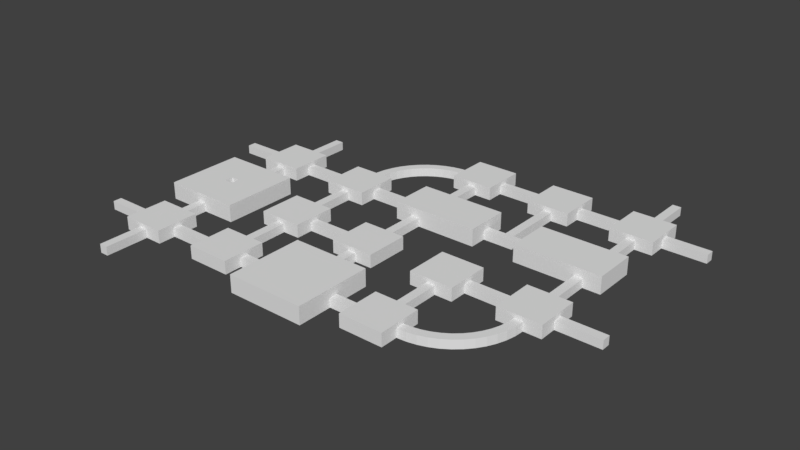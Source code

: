# Source: new_map_prototype.blend  (saved by Blender 2.79.0; exported with 4.5.12 LTS)
import bpy
from mathutils import Matrix  # noqa: F401  (used for matrix-valued properties, if any)

bpy.ops.wm.read_factory_settings(use_empty=True)
scene = bpy.context.scene
scene.name = 'Scene'

# ---- collections
col_collection_1 = bpy.data.collections.new('Collection 1'); scene.collection.children.link(col_collection_1)

# ---- materials (node trees are filled in below, after node groups)
mat_material = bpy.data.materials.new('Material')
mat_material.alpha_threshold = 0.0
mat_material.use_transparent_shadow = False
mat_material.roughness = 0.5
mat_material.line_color = (0.0, 0.0, 0.0, 1.0)

# ---- material node trees

# ---- world
world_world = bpy.data.worlds.new('World'); scene.world = world_world
world_world.color = (0.05088, 0.05088, 0.05088)
world_world.use_sun_shadow = False
world_world.sun_shadow_jitter_overblur = 0.0
world_world.cycles.sampling_method = 'MANUAL'

# ---- meshes
me_cube = bpy.data.meshes.new('Cube')
me_cube.from_pydata([(1.0, 1.0, 0.0), (1.0, -1.0, 0.0), (-1.0, -1.0, 0.0), (-1.0, 1.0, 0.0), (1.0, 5.0, 8.345e-07), (-1.0, 5.0, 8.345e-07), (5.0, 1.0, -3.874e-07), (5.0, -1.0, -3.874e-07), (5.0, 5.0, 4.47e-07), (1.0, -5.0, -8.047e-07), (-1.0, -5.0, -8.047e-07), (5.0, -5.0, -1.192e-06), (-5.0, -1.0, -5.364e-07), (-5.0, 1.0, -5.364e-07), (-5.0, 5.0, 2.98e-07), (-5.0, -5.0, -1.341e-06), (-19.0, 1.0, 0.0), (-19.0, -1.0, 0.0), (-21.0, -1.0, 0.0), (-21.0, 1.0, 0.0), (-19.0, 5.0, 8.345e-07), (-21.0, 5.0, 8.345e-07), (-15.0, 1.0, -3.874e-07), (-15.0, -1.0, -3.874e-07), (-15.0, 5.0, 4.47e-07), (-19.0, -5.0, -8.047e-07), (-21.0, -5.0, -8.047e-07), (-15.0, -5.0, -1.192e-06), (-25.0, -1.0, -5.364e-07), (-25.0, 1.0, -5.364e-07), (-25.0, 5.0, 2.98e-07), (-25.0, -5.0, -1.341e-06), (-19.0, 21.0, 0.0), (-19.0, 19.0, 0.0), (-21.0, 19.0, 0.0), (-21.0, 21.0, 0.0), (-19.0, 25.0, 8.345e-07), (-21.0, 25.0, 8.345e-07), (-15.0, 21.0, -3.874e-07), (-15.0, 19.0, -3.874e-07), (-15.0, 25.0, 4.47e-07), (-19.0, 15.0, -8.047e-07), (-21.0, 15.0, -8.047e-07), (-15.0, 15.0, -1.192e-06), (-25.0, 19.0, -5.364e-07), (-25.0, 21.0, -5.364e-07), (-25.0, 25.0, 2.98e-07), (-25.0, 15.0, -1.341e-06), (-19.0, -19.0, 0.0), (-19.0, -21.0, 0.0), (-21.0, -21.0, 0.0), (-21.0, -19.0, 0.0), (-19.0, -15.0, 8.345e-07), (-21.0, -15.0, 8.345e-07), (-15.0, -19.0, -3.874e-07), (-15.0, -21.0, -3.874e-07), (-15.0, -15.0, 4.47e-07), (-19.0, -25.0, -8.047e-07), (-21.0, -25.0, -8.047e-07), (-15.0, -25.0, -1.192e-06), (-25.0, -21.0, -5.364e-07), (-25.0, -19.0, -5.364e-07), (-25.0, -15.0, 2.98e-07), (-25.0, -25.0, -1.341e-06), (-39.0, -19.0, 0.0), (-39.0, -21.0, 0.0), (-41.0, -21.0, 0.0), (-41.0, -19.0, 0.0), (-39.0, -15.0, 8.345e-07), (-41.0, -15.0, 8.345e-07), (-35.0, -19.0, -3.874e-07), (-35.0, -21.0, -3.874e-07), (-35.0, -15.0, 4.47e-07), (-39.0, -25.0, -8.047e-07), (-41.0, -25.0, -8.047e-07), (-35.0, -25.0, -1.192e-06), (-45.0, -21.0, -5.364e-07), (-45.0, -19.0, -5.364e-07), (-45.0, -15.0, 2.98e-07), (-45.0, -25.0, -1.341e-06), (-39.0, 21.0, 0.0), (-39.0, 19.0, 0.0), (-41.0, 19.0, 0.0), (-41.0, 21.0, 0.0), (-39.0, 25.0, 8.345e-07), (-41.0, 25.0, 8.345e-07), (-35.0, 21.0, -3.874e-07), (-35.0, 19.0, -3.874e-07), (-35.0, 25.0, 4.47e-07), (-39.0, 15.0, -8.047e-07), (-41.0, 15.0, -8.047e-07), (-35.0, 15.0, -1.192e-06), (-45.0, 19.0, -5.364e-07), (-45.0, 21.0, -5.364e-07), (-45.0, 25.0, 2.98e-07), (-45.0, 15.0, -1.341e-06), (1.0, 41.0, 0.0), (1.0, 39.0, 0.0), (-1.0, 39.0, 0.0), (-1.0, 41.0, 0.0), (1.0, 45.0, 8.345e-07), (-1.0, 45.0, 8.345e-07), (5.0, 41.0, -3.874e-07), (5.0, 39.0, -3.874e-07), (5.0, 45.0, 4.47e-07), (1.0, 35.0, -8.047e-07), (-1.0, 35.0, -8.047e-07), (5.0, 35.0, -1.192e-06), (-5.0, 39.0, -5.364e-07), (-5.0, 41.0, -5.364e-07), (-5.0, 45.0, 2.98e-07), (-5.0, 35.0, -1.341e-06), (21.0, 41.0, 0.0), (21.0, 39.0, 0.0), (19.0, 39.0, 0.0), (19.0, 41.0, 0.0), (21.0, 45.0, 8.345e-07), (19.0, 45.0, 8.345e-07), (25.0, 41.0, -3.874e-07), (25.0, 39.0, -3.874e-07), (25.0, 45.0, 4.47e-07), (21.0, 35.0, -8.047e-07), (19.0, 35.0, -8.047e-07), (25.0, 35.0, -1.192e-06), (15.0, 39.0, -5.364e-07), (15.0, 41.0, -5.364e-07), (15.0, 45.0, 2.98e-07), (15.0, 35.0, -1.341e-06), (41.0, 41.0, 0.0), (41.0, 39.0, 0.0), (39.0, 39.0, 0.0), (39.0, 41.0, 0.0), (41.0, 45.0, 8.345e-07), (39.0, 45.0, 8.345e-07), (45.0, 41.0, -3.874e-07), (45.0, 39.0, -3.874e-07), (45.0, 45.0, 4.47e-07), (41.0, 35.0, -8.047e-07), (39.0, 35.0, -8.047e-07), (45.0, 35.0, -1.192e-06), (35.0, 39.0, -5.364e-07), (35.0, 41.0, -5.364e-07), (35.0, 45.0, 2.98e-07), (35.0, 35.0, -1.341e-06), (21.0, 1.0, 0.0), (21.0, -1.0, 0.0), (19.0, -1.0, 0.0), (19.0, 1.0, 0.0), (21.0, 5.0, 8.345e-07), (19.0, 5.0, 8.345e-07), (25.0, 1.0, -3.874e-07), (25.0, -1.0, -3.874e-07), (25.0, 5.0, 4.47e-07), (21.0, -5.0, -8.047e-07), (19.0, -5.0, -8.047e-07), (25.0, -5.0, -1.192e-06), (15.0, -1.0, -5.364e-07), (15.0, 1.0, -5.364e-07), (15.0, 5.0, 2.98e-07), (15.0, -5.0, -1.341e-06), (41.0, 1.0, 0.0), (41.0, -1.0, 0.0), (39.0, -1.0, 0.0), (39.0, 1.0, 0.0), (41.0, 5.0, 8.345e-07), (39.0, 5.0, 8.345e-07), (45.0, 1.0, -3.874e-07), (45.0, -1.0, -3.874e-07), (45.0, 5.0, 4.47e-07), (41.0, -5.0, -8.047e-07), (39.0, -5.0, -8.047e-07), (45.0, -5.0, -1.192e-06), (35.0, -1.0, -5.364e-07), (35.0, 1.0, -5.364e-07), (35.0, 5.0, 2.98e-07), (35.0, -5.0, -1.341e-06), (21.0, -19.0, 0.0), (21.0, -21.0, 0.0), (19.0, -21.0, 0.0), (19.0, -19.0, 0.0), (21.0, -15.0, 8.345e-07), (19.0, -15.0, 8.345e-07), (25.0, -19.0, -3.874e-07), (25.0, -21.0, -3.874e-07), (25.0, -15.0, 4.47e-07), (21.0, -25.0, -8.047e-07), (19.0, -25.0, -8.047e-07), (25.0, -25.0, -1.192e-06), (15.0, -21.0, -5.364e-07), (15.0, -19.0, -5.364e-07), (15.0, -15.0, 2.98e-07), (15.0, -25.0, -1.341e-06), (1.0, -19.0, 0.0), (1.0, -21.0, 0.0), (-1.0, -21.0, 0.0), (-1.0, -19.0, 0.0), (1.0, -11.0, 8.345e-07), (-1.0, -11.0, 8.345e-07), (9.0, -19.0, -3.874e-07), (9.0, -21.0, -3.874e-07), (9.0, -11.0, 4.47e-07), (1.0, -29.0, -8.047e-07), (-1.0, -29.0, -8.047e-07), (9.0, -29.0, -1.192e-06), (-9.0, -21.0, -5.364e-07), (-9.0, -19.0, -5.364e-07), (-9.0, -11.0, 2.98e-07), (-9.0, -29.0, -1.341e-06), (-39.0, 1.0, 0.0), (-39.0, -1.0, 0.0), (-41.0, -1.0, 0.0), (-41.0, 1.0, 0.0), (-39.0, 9.0, 8.345e-07), (-41.0, 9.0, 8.345e-07), (-31.0, 1.0, -3.874e-07), (-31.0, -1.0, -3.874e-07), (-31.0, 9.0, 4.47e-07), (-39.0, -9.0, -8.047e-07), (-41.0, -9.0, -8.047e-07), (-31.0, -9.0, -1.192e-06), (-49.0, -1.0, -5.364e-07), (-49.0, 1.0, -5.364e-07), (-49.0, 9.0, 2.98e-07), (-49.0, -9.0, -1.341e-06), (1.0, 21.0, 0.0), (1.0, 19.0, 0.0), (-1.0, 19.0, 0.0), (-1.0, 21.0, 0.0), (1.0, 25.0, 8.345e-07), (-1.0, 25.0, 8.345e-07), (15.0, 21.0, -3.874e-07), (15.0, 19.0, -3.874e-07), (15.0, 25.0, 4.47e-07), (1.0, 15.0, -8.047e-07), (-1.0, 15.0, -8.047e-07), (15.0, 15.0, -1.192e-06), (-5.0, 19.0, -5.364e-07), (-5.0, 21.0, -5.364e-07), (-5.0, 25.0, 2.98e-07), (-5.0, 15.0, -1.341e-06), (41.0, 21.0, 0.0), (41.0, 19.0, 0.0), (39.0, 19.0, 0.0), (39.0, 21.0, 0.0), (41.0, 25.0, 8.345e-07), (39.0, 25.0, 8.345e-07), (45.0, 21.0, -3.874e-07), (45.0, 19.0, -3.874e-07), (45.0, 25.0, 4.47e-07), (41.0, 15.0, -8.047e-07), (39.0, 15.0, -8.047e-07), (45.0, 15.0, -1.192e-06), (25.0, 19.0, -5.364e-07), (25.0, 21.0, -5.364e-07), (25.0, 25.0, 2.98e-07), (25.0, 15.0, -1.341e-06), (19.0, 21.0, -3.874e-07), (19.0, 19.0, -3.874e-07), (21.0, 21.0, -3.874e-07), (21.0, 19.0, -3.874e-07), (-18.88, 26.83, 8.345e-07), (-20.86, 27.09, 8.345e-07), (-18.52, 28.62, 8.345e-07), (-20.45, 29.14, 8.345e-07), (-17.93, 30.36, 8.345e-07), (-19.78, 31.12, 8.345e-07), (-17.12, 32.0, 8.345e-07), (-18.86, 33.0, 8.345e-07), (-16.11, 33.52, 8.345e-07), (-17.69, 34.74, 8.345e-07), (-14.9, 34.9, 8.345e-07), (-16.31, 36.31, 8.345e-07), (-13.52, 36.11, 8.345e-07), (-14.74, 37.69, 8.345e-07), (-12.0, 37.12, 8.345e-07), (-13.0, 38.86, 8.345e-07), (-10.36, 37.93, 8.345e-07), (-11.12, 39.78, 8.345e-07), (-8.623, 38.52, 8.345e-07), (-9.141, 40.45, 8.345e-07), (-6.827, 38.88, 8.345e-07), (-7.088, 40.86, 8.345e-07), (55.0, -1.0, -3.874e-07), (55.0, 1.0, -3.874e-07), (55.0, 39.0, -3.874e-07), (55.0, 41.0, -3.874e-07), (38.88, -6.827, 8.345e-07), (40.86, -7.088, 8.345e-07), (38.52, -8.623, 8.345e-07), (40.45, -9.141, 8.345e-07), (37.93, -10.36, 8.345e-07), (39.78, -11.12, 8.345e-07), (37.12, -12.0, 8.345e-07), (38.86, -13.0, 8.345e-07), (36.11, -13.52, 8.345e-07), (37.69, -14.74, 8.345e-07), (34.9, -14.9, 8.345e-07), (36.31, -16.31, 8.345e-07), (33.52, -16.11, 8.345e-07), (34.74, -17.69, 8.345e-07), (32.0, -17.12, 8.345e-07), (33.0, -18.86, 8.345e-07), (30.36, -17.93, 8.345e-07), (31.12, -19.78, 8.345e-07), (28.62, -18.52, 8.345e-07), (29.14, -20.45, 8.345e-07), (26.83, -18.88, 8.345e-07), (27.09, -20.86, 8.345e-07), (41.0, 55.0, 8.345e-07), (39.0, 55.0, 8.345e-07), (-55.0, -21.0, -5.364e-07), (-55.0, -19.0, -5.364e-07), (-55.0, 19.0, -5.364e-07), (-55.0, 21.0, -5.364e-07), (-39.0, 35.0, 8.345e-07), (-41.0, 35.0, 8.345e-07), (-39.0, -35.0, -8.047e-07), (-41.0, -35.0, -8.047e-07), (1.0, 5.0, 2.0), (-1.0, 5.0, 2.0), (5.0, 1.0, 2.0), (5.0, -1.0, 2.0), (5.0, 5.0, 2.0), (1.0, -5.0, 2.0), (-1.0, -5.0, 2.0), (5.0, -5.0, 2.0), (-5.0, -1.0, 2.0), (-5.0, 1.0, 2.0), (-5.0, 5.0, 2.0), (-5.0, -5.0, 2.0), (-19.0, 5.0, 2.0), (-21.0, 5.0, 2.0), (-15.0, 1.0, 2.0), (-15.0, -1.0, 2.0), (-15.0, 5.0, 2.0), (-19.0, -5.0, 2.0), (-21.0, -5.0, 2.0), (-15.0, -5.0, 2.0), (-25.0, -1.0, 2.0), (-25.0, 1.0, 2.0), (-25.0, 5.0, 2.0), (-25.0, -5.0, 2.0), (-19.0, 25.0, 2.0), (-21.0, 25.0, 2.0), (-15.0, 21.0, 2.0), (-15.0, 19.0, 2.0), (-15.0, 25.0, 2.0), (-19.0, 15.0, 2.0), (-21.0, 15.0, 2.0), (-15.0, 15.0, 2.0), (-25.0, 19.0, 2.0), (-25.0, 21.0, 2.0), (-25.0, 25.0, 2.0), (-25.0, 15.0, 2.0), (-19.0, -15.0, 2.0), (-21.0, -15.0, 2.0), (-15.0, -19.0, 2.0), (-15.0, -21.0, 2.0), (-15.0, -15.0, 2.0), (-19.0, -25.0, 2.0), (-21.0, -25.0, 2.0), (-15.0, -25.0, 2.0), (-25.0, -21.0, 2.0), (-25.0, -19.0, 2.0), (-25.0, -15.0, 2.0), (-25.0, -25.0, 2.0), (-39.0, -15.0, 2.0), (-41.0, -15.0, 2.0), (-35.0, -19.0, 2.0), (-35.0, -21.0, 2.0), (-35.0, -15.0, 2.0), (-39.0, -25.0, 2.0), (-41.0, -25.0, 2.0), (-35.0, -25.0, 2.0), (-45.0, -21.0, 2.0), (-45.0, -19.0, 2.0), (-45.0, -15.0, 2.0), (-45.0, -25.0, 2.0), (-39.0, 25.0, 2.0), (-41.0, 25.0, 2.0), (-35.0, 21.0, 2.0), (-35.0, 19.0, 2.0), (-35.0, 25.0, 2.0), (-39.0, 15.0, 2.0), (-41.0, 15.0, 2.0), (-35.0, 15.0, 2.0), (-45.0, 19.0, 2.0), (-45.0, 21.0, 2.0), (-45.0, 25.0, 2.0), (-45.0, 15.0, 2.0), (1.0, 45.0, 2.0), (-1.0, 45.0, 2.0), (5.0, 41.0, 2.0), (5.0, 39.0, 2.0), (5.0, 45.0, 2.0), (1.0, 35.0, 2.0), (-1.0, 35.0, 2.0), (5.0, 35.0, 2.0), (-5.0, 39.0, 2.0), (-5.0, 41.0, 2.0), (-5.0, 45.0, 2.0), (-5.0, 35.0, 2.0), (21.0, 45.0, 2.0), (19.0, 45.0, 2.0), (25.0, 41.0, 2.0), (25.0, 39.0, 2.0), (25.0, 45.0, 2.0), (21.0, 35.0, 2.0), (19.0, 35.0, 2.0), (25.0, 35.0, 2.0), (15.0, 39.0, 2.0), (15.0, 41.0, 2.0), (15.0, 45.0, 2.0), (15.0, 35.0, 2.0), (41.0, 45.0, 2.0), (39.0, 45.0, 2.0), (45.0, 41.0, 2.0), (45.0, 39.0, 2.0), (45.0, 45.0, 2.0), (41.0, 35.0, 2.0), (39.0, 35.0, 2.0), (45.0, 35.0, 2.0), (35.0, 39.0, 2.0), (35.0, 41.0, 2.0), (35.0, 45.0, 2.0), (35.0, 35.0, 2.0), (21.0, 5.0, 2.0), (19.0, 5.0, 2.0), (25.0, 1.0, 2.0), (25.0, -1.0, 2.0), (25.0, 5.0, 2.0), (21.0, -5.0, 2.0), (19.0, -5.0, 2.0), (25.0, -5.0, 2.0), (15.0, -1.0, 2.0), (15.0, 1.0, 2.0), (15.0, 5.0, 2.0), (15.0, -5.0, 2.0), (41.0, 5.0, 2.0), (39.0, 5.0, 2.0), (45.0, 1.0, 2.0), (45.0, -1.0, 2.0), (45.0, 5.0, 2.0), (41.0, -5.0, 2.0), (39.0, -5.0, 2.0), (45.0, -5.0, 2.0), (35.0, -1.0, 2.0), (35.0, 1.0, 2.0), (35.0, 5.0, 2.0), (35.0, -5.0, 2.0), (21.0, -15.0, 2.0), (19.0, -15.0, 2.0), (25.0, -19.0, 2.0), (25.0, -21.0, 2.0), (25.0, -15.0, 2.0), (21.0, -25.0, 2.0), (19.0, -25.0, 2.0), (25.0, -25.0, 2.0), (15.0, -21.0, 2.0), (15.0, -19.0, 2.0), (15.0, -15.0, 2.0), (15.0, -25.0, 2.0), (1.0, -11.0, 2.0), (-1.0, -11.0, 2.0), (9.0, -19.0, 2.0), (9.0, -21.0, 2.0), (9.0, -11.0, 2.0), (1.0, -29.0, 2.0), (-1.0, -29.0, 2.0), (9.0, -29.0, 2.0), (-9.0, -21.0, 2.0), (-9.0, -19.0, 2.0), (-9.0, -11.0, 2.0), (-9.0, -29.0, 2.0), (-39.0, 1.0, 2.0), (-39.0, -1.0, 2.0), (-41.0, -1.0, 2.0), (-41.0, 1.0, 2.0), (-39.0, 9.0, 2.0), (-41.0, 9.0, 2.0), (-31.0, 1.0, 2.0), (-31.0, -1.0, 2.0), (-31.0, 9.0, 2.0), (-39.0, -9.0, 2.0), (-41.0, -9.0, 2.0), (-31.0, -9.0, 2.0), (-49.0, -1.0, 2.0), (-49.0, 1.0, 2.0), (-49.0, 9.0, 2.0), (-49.0, -9.0, 2.0), (1.0, 25.0, 2.0), (-1.0, 25.0, 2.0), (15.0, 21.0, 2.0), (15.0, 19.0, 2.0), (15.0, 25.0, 2.0), (1.0, 15.0, 2.0), (-1.0, 15.0, 2.0), (15.0, 15.0, 2.0), (-5.0, 19.0, 2.0), (-5.0, 21.0, 2.0), (-5.0, 25.0, 2.0), (-5.0, 15.0, 2.0), (41.0, 25.0, 2.0), (39.0, 25.0, 2.0), (45.0, 21.0, 2.0), (45.0, 19.0, 2.0), (45.0, 25.0, 2.0), (41.0, 15.0, 2.0), (39.0, 15.0, 2.0), (45.0, 15.0, 2.0), (25.0, 19.0, 2.0), (25.0, 21.0, 2.0), (25.0, 25.0, 2.0), (25.0, 15.0, 2.0), (19.0, 21.0, 2.0), (19.0, 19.0, 2.0), (21.0, 21.0, 2.0), (21.0, 19.0, 2.0), (-18.88, 26.83, 2.0), (-20.86, 27.09, 2.0), (-18.52, 28.62, 2.0), (-20.45, 29.14, 2.0), (-17.93, 30.36, 2.0), (-19.78, 31.12, 2.0), (-17.12, 32.0, 2.0), (-18.86, 33.0, 2.0), (-16.11, 33.52, 2.0), (-17.69, 34.74, 2.0), (-14.9, 34.9, 2.0), (-16.31, 36.31, 2.0), (-13.52, 36.11, 2.0), (-14.74, 37.69, 2.0), (-12.0, 37.12, 2.0), (-13.0, 38.86, 2.0), (-10.36, 37.93, 2.0), (-11.12, 39.78, 2.0), (-8.623, 38.52, 2.0), (-9.141, 40.45, 2.0), (-6.827, 38.88, 2.0), (-7.088, 40.86, 2.0), (55.0, -1.0, 2.0), (55.0, 1.0, 2.0), (55.0, 39.0, 2.0), (55.0, 41.0, 2.0), (38.88, -6.827, 2.0), (40.86, -7.088, 2.0), (38.52, -8.623, 2.0), (40.45, -9.141, 2.0), (37.93, -10.36, 2.0), (39.78, -11.12, 2.0), (37.12, -12.0, 2.0), (38.86, -13.0, 2.0), (36.11, -13.52, 2.0), (37.69, -14.74, 2.0), (34.9, -14.9, 2.0), (36.31, -16.31, 2.0), (33.52, -16.11, 2.0), (34.74, -17.69, 2.0), (32.0, -17.12, 2.0), (33.0, -18.86, 2.0), (30.36, -17.93, 2.0), (31.12, -19.78, 2.0), (28.62, -18.52, 2.0), (29.14, -20.45, 2.0), (26.83, -18.88, 2.0), (27.09, -20.86, 2.0), (41.0, 55.0, 2.0), (39.0, 55.0, 2.0), (-55.0, -21.0, 2.0), (-55.0, -19.0, 2.0), (-55.0, 19.0, 2.0), (-55.0, 21.0, 2.0), (-39.0, 35.0, 2.0), (-41.0, 35.0, 2.0), (-39.0, -35.0, 2.0), (-41.0, -35.0, 2.0), (1.0, 1.0, 3.0), (1.0, -1.0, 3.0), (-1.0, 1.0, 3.0), (-1.0, -1.0, 3.0), (1.0, 5.0, 3.0), (-1.0, 5.0, 3.0), (5.0, 1.0, 3.0), (5.0, -1.0, 3.0), (5.0, 5.0, 3.0), (1.0, -5.0, 3.0), (-1.0, -5.0, 3.0), (5.0, -5.0, 3.0), (-5.0, -1.0, 3.0), (-5.0, 1.0, 3.0), (-5.0, 5.0, 3.0), (-5.0, -5.0, 3.0), (-19.0, 1.0, 3.0), (-19.0, -1.0, 3.0), (-21.0, 1.0, 3.0), (-21.0, -1.0, 3.0), (-19.0, 5.0, 3.0), (-21.0, 5.0, 3.0), (-15.0, 1.0, 3.0), (-15.0, -1.0, 3.0), (-15.0, 5.0, 3.0), (-19.0, -5.0, 3.0), (-21.0, -5.0, 3.0), (-15.0, -5.0, 3.0), (-25.0, -1.0, 3.0), (-25.0, 1.0, 3.0), (-25.0, 5.0, 3.0), (-25.0, -5.0, 3.0), (-19.0, 21.0, 3.0), (-19.0, 19.0, 3.0), (-21.0, 21.0, 3.0), (-21.0, 19.0, 3.0), (-19.0, 25.0, 3.0), (-21.0, 25.0, 3.0), (-15.0, 21.0, 3.0), (-15.0, 19.0, 3.0), (-15.0, 25.0, 3.0), (-19.0, 15.0, 3.0), (-21.0, 15.0, 3.0), (-15.0, 15.0, 3.0), (-25.0, 19.0, 3.0), (-25.0, 21.0, 3.0), (-25.0, 25.0, 3.0), (-25.0, 15.0, 3.0), (-19.0, -19.0, 3.0), (-19.0, -21.0, 3.0), (-21.0, -19.0, 3.0), (-21.0, -21.0, 3.0), (-19.0, -15.0, 3.0), (-21.0, -15.0, 3.0), (-15.0, -19.0, 3.0), (-15.0, -21.0, 3.0), (-15.0, -15.0, 3.0), (-19.0, -25.0, 3.0), (-21.0, -25.0, 3.0), (-15.0, -25.0, 3.0), (-25.0, -21.0, 3.0), (-25.0, -19.0, 3.0), (-25.0, -15.0, 3.0), (-25.0, -25.0, 3.0), (-39.0, -19.0, 3.0), (-39.0, -21.0, 3.0), (-41.0, -19.0, 3.0), (-41.0, -21.0, 3.0), (-39.0, -15.0, 3.0), (-41.0, -15.0, 3.0), (-35.0, -19.0, 3.0), (-35.0, -21.0, 3.0), (-35.0, -15.0, 3.0), (-39.0, -25.0, 3.0), (-41.0, -25.0, 3.0), (-35.0, -25.0, 3.0), (-45.0, -21.0, 3.0), (-45.0, -19.0, 3.0), (-45.0, -15.0, 3.0), (-45.0, -25.0, 3.0), (-39.0, 21.0, 3.0), (-39.0, 19.0, 3.0), (-41.0, 21.0, 3.0), (-41.0, 19.0, 3.0), (-39.0, 25.0, 3.0), (-41.0, 25.0, 3.0), (-35.0, 21.0, 3.0), (-35.0, 19.0, 3.0), (-35.0, 25.0, 3.0), (-39.0, 15.0, 3.0), (-41.0, 15.0, 3.0), (-35.0, 15.0, 3.0), (-45.0, 19.0, 3.0), (-45.0, 21.0, 3.0), (-45.0, 25.0, 3.0), (-45.0, 15.0, 3.0), (1.0, 41.0, 3.0), (1.0, 39.0, 3.0), (-1.0, 41.0, 3.0), (-1.0, 39.0, 3.0), (1.0, 45.0, 3.0), (-1.0, 45.0, 3.0), (5.0, 41.0, 3.0), (5.0, 39.0, 3.0), (5.0, 45.0, 3.0), (1.0, 35.0, 3.0), (-1.0, 35.0, 3.0), (5.0, 35.0, 3.0), (-5.0, 39.0, 3.0), (-5.0, 41.0, 3.0), (-5.0, 45.0, 3.0), (-5.0, 35.0, 3.0), (21.0, 41.0, 3.0), (21.0, 39.0, 3.0), (19.0, 41.0, 3.0), (19.0, 39.0, 3.0), (21.0, 45.0, 3.0), (19.0, 45.0, 3.0), (25.0, 41.0, 3.0), (25.0, 39.0, 3.0), (25.0, 45.0, 3.0), (21.0, 35.0, 3.0), (19.0, 35.0, 3.0), (25.0, 35.0, 3.0), (15.0, 39.0, 3.0), (15.0, 41.0, 3.0), (15.0, 45.0, 3.0), (15.0, 35.0, 3.0), (41.0, 41.0, 3.0), (41.0, 39.0, 3.0), (39.0, 41.0, 3.0), (39.0, 39.0, 3.0), (41.0, 45.0, 3.0), (39.0, 45.0, 3.0), (45.0, 41.0, 3.0), (45.0, 39.0, 3.0), (45.0, 45.0, 3.0), (41.0, 35.0, 3.0), (39.0, 35.0, 3.0), (45.0, 35.0, 3.0), (35.0, 39.0, 3.0), (35.0, 41.0, 3.0), (35.0, 45.0, 3.0), (35.0, 35.0, 3.0), (21.0, 1.0, 3.0), (21.0, -1.0, 3.0), (19.0, 1.0, 3.0), (19.0, -1.0, 3.0), (21.0, 5.0, 3.0), (19.0, 5.0, 3.0), (25.0, 1.0, 3.0), (25.0, -1.0, 3.0), (25.0, 5.0, 3.0), (21.0, -5.0, 3.0), (19.0, -5.0, 3.0), (25.0, -5.0, 3.0), (15.0, -1.0, 3.0), (15.0, 1.0, 3.0), (15.0, 5.0, 3.0), (15.0, -5.0, 3.0), (41.0, 1.0, 3.0), (41.0, -1.0, 3.0), (39.0, 1.0, 3.0), (39.0, -1.0, 3.0), (41.0, 5.0, 3.0), (39.0, 5.0, 3.0), (45.0, 1.0, 3.0), (45.0, -1.0, 3.0), (45.0, 5.0, 3.0), (41.0, -5.0, 3.0), (39.0, -5.0, 3.0), (45.0, -5.0, 3.0), (35.0, -1.0, 3.0), (35.0, 1.0, 3.0), (35.0, 5.0, 3.0), (35.0, -5.0, 3.0), (21.0, -19.0, 3.0), (21.0, -21.0, 3.0), (19.0, -19.0, 3.0), (19.0, -21.0, 3.0), (21.0, -15.0, 3.0), (19.0, -15.0, 3.0), (25.0, -19.0, 3.0), (25.0, -21.0, 3.0), (25.0, -15.0, 3.0), (21.0, -25.0, 3.0), (19.0, -25.0, 3.0), (25.0, -25.0, 3.0), (15.0, -21.0, 3.0), (15.0, -19.0, 3.0), (15.0, -15.0, 3.0), (15.0, -25.0, 3.0), (1.0, -19.0, 4.0), (1.0, -21.0, 4.0), (-1.0, -19.0, 4.0), (-1.0, -21.0, 4.0), (1.0, -11.0, 4.0), (-1.0, -11.0, 4.0), (9.0, -19.0, 4.0), (9.0, -21.0, 4.0), (9.0, -11.0, 4.0), (1.0, -29.0, 4.0), (-1.0, -29.0, 4.0), (9.0, -29.0, 4.0), (-9.0, -21.0, 4.0), (-9.0, -19.0, 4.0), (-9.0, -11.0, 4.0), (-9.0, -29.0, 4.0), (-39.0, 1.0, 4.0), (-39.0, -1.0, 4.0), (-41.0, 1.0, 4.0), (-41.0, -1.0, 4.0), (-39.0, 9.0, 4.0), (-41.0, 9.0, 4.0), (-31.0, 1.0, 4.0), (-31.0, -1.0, 4.0), (-31.0, 9.0, 4.0), (-39.0, -9.0, 4.0), (-41.0, -9.0, 4.0), (-31.0, -9.0, 4.0), (-49.0, -1.0, 4.0), (-49.0, 1.0, 4.0), (-49.0, 9.0, 4.0), (-49.0, -9.0, 4.0), (1.0, 21.0, 4.0), (1.0, 19.0, 4.0), (-1.0, 21.0, 4.0), (-1.0, 19.0, 4.0), (1.0, 25.0, 4.0), (-1.0, 25.0, 4.0), (15.0, 21.0, 4.0), (15.0, 19.0, 4.0), (15.0, 25.0, 4.0), (1.0, 15.0, 4.0), (-1.0, 15.0, 4.0), (15.0, 15.0, 4.0), (-5.0, 19.0, 4.0), (-5.0, 21.0, 4.0), (-5.0, 25.0, 4.0), (-5.0, 15.0, 4.0), (41.0, 21.0, 4.0), (41.0, 19.0, 4.0), (39.0, 21.0, 4.0), (39.0, 19.0, 4.0), (41.0, 25.0, 4.0), (39.0, 25.0, 4.0), (45.0, 21.0, 4.0), (45.0, 19.0, 4.0), (45.0, 25.0, 4.0), (41.0, 15.0, 4.0), (39.0, 15.0, 4.0), (45.0, 15.0, 4.0), (25.0, 19.0, 4.0), (25.0, 21.0, 4.0), (25.0, 25.0, 4.0), (25.0, 15.0, 4.0)], [], [(0, 3, 2, 1), (0, 6, 8, 4), (1, 9, 11, 7), (0, 4, 5, 3), (1, 7, 6, 0), (2, 10, 9, 1), (2, 12, 15, 10), (5, 14, 13, 3), (3, 13, 12, 2), (16, 19, 18, 17), (16, 22, 24, 20), (17, 25, 27, 23), (16, 20, 21, 19), (17, 23, 22, 16), (18, 26, 25, 17), (18, 28, 31, 26), (21, 30, 29, 19), (19, 29, 28, 18), (32, 35, 34, 33), (32, 38, 40, 36), (33, 41, 43, 39), (32, 36, 37, 35), (33, 39, 38, 32), (34, 42, 41, 33), (34, 44, 47, 42), (37, 46, 45, 35), (35, 45, 44, 34), (48, 51, 50, 49), (48, 54, 56, 52), (49, 57, 59, 55), (48, 52, 53, 51), (49, 55, 54, 48), (50, 58, 57, 49), (50, 60, 63, 58), (53, 62, 61, 51), (51, 61, 60, 50), (64, 67, 66, 65), (64, 70, 72, 68), (65, 73, 75, 71), (64, 68, 69, 67), (65, 71, 70, 64), (66, 74, 73, 65), (66, 76, 79, 74), (69, 78, 77, 67), (67, 77, 76, 66), (80, 83, 82, 81), (80, 86, 88, 84), (81, 89, 91, 87), (80, 84, 85, 83), (81, 87, 86, 80), (82, 90, 89, 81), (82, 92, 95, 90), (85, 94, 93, 83), (83, 93, 92, 82), (96, 99, 98, 97), (96, 102, 104, 100), (97, 105, 107, 103), (96, 100, 101, 99), (97, 103, 102, 96), (98, 106, 105, 97), (98, 108, 111, 106), (101, 110, 109, 99), (99, 109, 108, 98), (112, 115, 114, 113), (112, 118, 120, 116), (113, 121, 123, 119), (112, 116, 117, 115), (113, 119, 118, 112), (114, 122, 121, 113), (114, 124, 127, 122), (117, 126, 125, 115), (115, 125, 124, 114), (128, 131, 130, 129), (128, 134, 136, 132), (129, 137, 139, 135), (128, 132, 133, 131), (129, 135, 134, 128), (130, 138, 137, 129), (130, 140, 143, 138), (133, 142, 141, 131), (131, 141, 140, 130), (144, 147, 146, 145), (144, 150, 152, 148), (145, 153, 155, 151), (144, 148, 149, 147), (145, 151, 150, 144), (146, 154, 153, 145), (146, 156, 159, 154), (149, 158, 157, 147), (147, 157, 156, 146), (160, 163, 162, 161), (160, 166, 168, 164), (161, 169, 171, 167), (160, 164, 165, 163), (161, 167, 166, 160), (162, 170, 169, 161), (162, 172, 175, 170), (165, 174, 173, 163), (163, 173, 172, 162), (176, 179, 178, 177), (176, 182, 184, 180), (177, 185, 187, 183), (176, 180, 181, 179), (177, 183, 182, 176), (178, 186, 185, 177), (178, 188, 191, 186), (181, 190, 189, 179), (179, 189, 188, 178), (192, 195, 194, 193), (192, 198, 200, 196), (193, 201, 203, 199), (192, 196, 197, 195), (193, 199, 198, 192), (194, 202, 201, 193), (194, 204, 207, 202), (197, 206, 205, 195), (195, 205, 204, 194), (69, 68, 217, 218), (208, 214, 216, 212), (209, 217, 219, 215), (208, 212, 213, 211), (209, 215, 214, 208), (210, 218, 217, 209), (210, 220, 223, 218), (213, 222, 221, 211), (211, 221, 220, 210), (224, 227, 226, 225), (224, 230, 232, 228), (225, 233, 235, 231), (224, 228, 229, 227), (225, 231, 230, 224), (226, 234, 233, 225), (226, 236, 239, 234), (229, 238, 237, 227), (227, 237, 236, 226), (240, 243, 242, 241), (240, 246, 248, 244), (241, 249, 251, 247), (240, 244, 245, 243), (241, 247, 246, 240), (242, 250, 249, 241), (242, 252, 255, 250), (245, 254, 253, 243), (243, 253, 252, 242), (106, 229, 228, 105), (102, 103, 124, 125), (118, 119, 140, 141), (138, 245, 244, 137), (230, 231, 257, 256), (256, 257, 259, 258), (252, 253, 258, 259), (122, 256, 258, 121), (165, 164, 249, 250), (150, 151, 172, 173), (154, 181, 180, 153), (188, 189, 198, 199), (10, 197, 196, 9), (5, 4, 233, 234), (12, 13, 22, 23), (38, 39, 236, 237), (44, 45, 86, 87), (90, 213, 212, 89), (60, 61, 70, 71), (26, 53, 52, 25), (54, 55, 204, 205), (21, 20, 41, 42), (37, 36, 260, 261), (261, 260, 262, 263), (263, 262, 264, 265), (265, 264, 266, 267), (267, 266, 268, 269), (269, 268, 270, 271), (271, 270, 272, 273), (273, 272, 274, 275), (275, 274, 276, 277), (277, 276, 278, 279), (279, 278, 280, 281), (281, 280, 108, 109), (169, 170, 286, 287), (287, 286, 288, 289), (289, 288, 290, 291), (291, 290, 292, 293), (293, 292, 294, 295), (295, 294, 296, 297), (297, 296, 298, 299), (299, 298, 300, 301), (301, 300, 302, 303), (303, 302, 304, 305), (305, 304, 306, 307), (307, 306, 182, 183), (166, 167, 282, 283), (134, 135, 284, 285), (133, 132, 308, 309), (92, 93, 313, 312), (76, 77, 311, 310), (85, 84, 314, 315), (73, 74, 317, 316), (508, 513, 831, 826), (353, 350, 620, 623), (513, 510, 828, 831), (351, 352, 622, 621), (511, 512, 830, 829), (350, 351, 621, 620), (450, 454, 760, 756), (510, 511, 829, 828), (454, 452, 758, 760), (400, 391, 677, 686), (452, 453, 759, 758), (345, 349, 619, 615), (505, 509, 827, 823), (349, 347, 617, 619), (509, 507, 825, 827), (347, 348, 618, 617), (396, 401, 687, 682), (451, 450, 756, 757), (507, 508, 826, 825), (401, 398, 684, 687), (399, 400, 686, 685), (342, 346, 616, 612), (398, 399, 685, 684), (502, 506, 824, 820), (346, 344, 614, 616), (506, 504, 822, 824), (344, 345, 615, 614), (448, 439, 741, 750), (504, 505, 823, 822), (393, 397, 683, 679), (397, 395, 681, 683), (343, 342, 612, 613), (395, 396, 682, 681), (444, 449, 751, 746), (503, 502, 820, 821), (449, 446, 748, 751), (447, 448, 750, 749), (390, 394, 680, 676), (446, 447, 749, 748), (394, 392, 678, 680), (340, 331, 597, 606), (392, 393, 679, 678), (500, 491, 805, 814), (441, 445, 747, 743), (445, 443, 745, 747), (336, 341, 607, 602), (391, 390, 676, 677), (443, 444, 746, 745), (496, 501, 815, 810), (341, 338, 604, 607), (501, 498, 812, 815), (339, 340, 606, 605), (499, 500, 814, 813), (338, 339, 605, 604), (438, 442, 744, 740), (498, 499, 813, 812), (442, 440, 742, 744), (388, 379, 661, 670), (440, 441, 743, 742), (333, 337, 603, 599), (493, 497, 811, 807), (337, 335, 601, 603), (497, 495, 809, 811), (335, 336, 602, 601), (384, 389, 671, 666), (439, 438, 740, 741), (495, 496, 810, 809), (389, 386, 668, 671), (387, 388, 670, 669), (330, 334, 600, 596), (386, 387, 669, 668), (490, 494, 808, 804), (334, 332, 598, 600), (494, 492, 806, 808), (332, 333, 599, 598), (436, 427, 725, 734), (492, 493, 807, 806), (381, 385, 667, 663), (385, 383, 665, 667), (331, 330, 596, 597), (383, 384, 666, 665), (432, 437, 735, 730), (491, 490, 804, 805), (437, 434, 732, 735), (435, 436, 734, 733), (378, 382, 664, 660), (434, 435, 733, 732), (382, 380, 662, 664), (328, 319, 581, 590), (380, 381, 663, 662), (488, 479, 789, 798), (429, 433, 731, 727), (433, 431, 729, 731), (324, 329, 591, 586), (379, 378, 660, 661), (431, 432, 730, 729), (484, 489, 799, 794), (329, 326, 588, 591), (489, 486, 796, 799), (327, 328, 590, 589), (487, 488, 798, 797), (326, 327, 589, 588), (426, 430, 728, 724), (486, 487, 797, 796), (430, 428, 726, 728), (376, 367, 645, 654), (428, 429, 727, 726), (321, 325, 587, 583), (481, 485, 795, 791), (325, 323, 585, 587), (485, 483, 793, 795), (323, 324, 586, 585), (372, 377, 655, 650), (427, 426, 724, 725), (483, 484, 794, 793), (377, 374, 652, 655), (375, 376, 654, 653), (367, 484, 483, 366), (318, 322, 584, 580), (374, 375, 653, 652), (478, 482, 792, 788), (322, 320, 582, 584), (482, 480, 790, 792), (320, 321, 583, 582), (424, 415, 709, 718), (480, 481, 791, 790), (369, 373, 651, 647), (373, 371, 649, 651), (319, 318, 580, 581), (371, 372, 650, 649), (420, 425, 719, 714), (479, 478, 788, 789), (425, 422, 716, 719), (477, 476, 787, 786), (423, 424, 718, 717), (476, 475, 785, 787), (366, 370, 648, 644), (422, 423, 717, 716), (474, 477, 786, 784), (370, 368, 646, 648), (475, 474, 784, 785), (368, 369, 647, 646), (472, 463, 773, 782), (417, 421, 715, 711), (396, 395, 490, 491), (392, 411, 410, 393), (404, 423, 422, 405), (420, 419, 502, 503), (492, 514, 515, 493), (514, 516, 517, 515), (510, 517, 516, 511), (408, 407, 516, 514), (439, 508, 507, 438), (428, 447, 446, 429), (432, 431, 450, 451), (458, 465, 464, 459), (324, 323, 462, 463), (319, 496, 495, 318), (326, 333, 332, 327), (344, 499, 498, 345), (350, 381, 380, 351), (384, 383, 478, 479), (362, 369, 368, 363), (336, 335, 354, 355), (356, 471, 470, 357), (331, 348, 347, 330), (343, 519, 518, 342), (519, 521, 520, 518), (521, 523, 522, 520), (523, 525, 524, 522), (525, 527, 526, 524), (527, 529, 528, 526), (529, 531, 530, 528), (531, 533, 532, 530), (533, 535, 534, 532), (535, 537, 536, 534), (537, 539, 538, 536), (539, 399, 398, 538), (443, 545, 544, 444), (545, 547, 546, 544), (547, 549, 548, 546), (549, 551, 550, 548), (551, 553, 552, 550), (553, 555, 554, 552), (555, 557, 556, 554), (557, 559, 558, 556), (559, 561, 560, 558), (561, 563, 562, 560), (563, 565, 564, 562), (565, 453, 452, 564), (440, 541, 540, 441), (416, 543, 542, 417), (415, 567, 566, 414), (386, 570, 571, 387), (374, 568, 569, 375), (379, 573, 572, 378), (371, 574, 575, 372), (317, 575, 574, 316), (237, 499, 344, 38), (208, 474, 475, 209), (70, 368, 370, 72), (74, 372, 575, 317), (39, 345, 498, 236), (211, 477, 474, 208), (72, 370, 366, 68), (316, 574, 371, 73), (87, 381, 350, 44), (209, 475, 476, 210), (142, 424, 423, 141), (45, 351, 380, 86), (210, 476, 477, 211), (140, 422, 425, 143), (212, 478, 383, 89), (143, 425, 420, 138), (90, 384, 479, 213), (73, 371, 373, 75), (68, 366, 483, 217), (75, 373, 369, 71), (218, 484, 367, 69), (215, 481, 480, 214), (133, 415, 424, 142), (7, 321, 320, 6), (71, 369, 362, 60), (214, 480, 482, 216), (6, 320, 322, 8), (61, 363, 368, 70), (216, 482, 478, 212), (8, 322, 318, 4), (52, 354, 335, 25), (78, 376, 375, 77), (26, 336, 355, 53), (76, 374, 377, 79), (205, 471, 356, 54), (148, 426, 427, 149), (79, 377, 372, 74), (55, 357, 470, 204), (217, 483, 485, 219), (9, 323, 325, 11), (20, 330, 347, 41), (219, 485, 481, 215), (11, 325, 321, 7), (42, 348, 331, 21), (69, 367, 376, 78), (150, 428, 430, 152), (36, 342, 518, 260), (221, 487, 486, 220), (152, 430, 426, 148), (261, 519, 343, 37), (222, 488, 487, 221), (14, 328, 327, 13), (220, 486, 489, 223), (12, 326, 329, 15), (260, 518, 520, 262), (223, 489, 484, 218), (15, 329, 324, 10), (263, 521, 519, 261), (153, 431, 433, 155), (155, 433, 429, 151), (262, 520, 522, 264), (213, 479, 488, 222), (5, 319, 328, 14), (265, 523, 521, 263), (86, 380, 382, 88), (157, 435, 434, 156), (88, 382, 378, 84), (264, 522, 524, 266), (158, 436, 435, 157), (267, 525, 523, 265), (156, 434, 437, 159), (159, 437, 432, 154), (266, 524, 526, 268), (89, 383, 385, 91), (269, 527, 525, 267), (91, 385, 381, 87), (149, 427, 436, 158), (268, 526, 528, 270), (230, 492, 494, 232), (22, 332, 334, 24), (271, 529, 527, 269), (232, 494, 490, 228), (24, 334, 330, 20), (94, 388, 387, 93), (270, 528, 530, 272), (92, 386, 389, 95), (273, 531, 529, 271), (95, 389, 384, 90), (233, 495, 497, 235), (25, 335, 337, 27), (272, 530, 532, 274), (235, 497, 493, 231), (27, 337, 333, 23), (275, 533, 531, 273), (85, 379, 388, 94), (166, 440, 442, 168), (274, 532, 534, 276), (168, 442, 438, 164), (29, 339, 338, 28), (277, 535, 533, 275), (238, 500, 499, 237), (30, 340, 339, 29), (236, 498, 501, 239), (28, 338, 341, 31), (276, 534, 536, 278), (239, 501, 496, 234), (100, 390, 391, 101), (31, 341, 336, 26), (279, 537, 535, 277), (169, 443, 445, 171), (171, 445, 441, 167), (278, 536, 538, 280), (229, 491, 500, 238), (21, 331, 340, 30), (281, 539, 537, 279), (102, 392, 394, 104), (104, 394, 390, 100), (285, 543, 416, 134), (174, 448, 447, 173), (135, 417, 542, 284), (172, 446, 449, 175), (280, 538, 398, 108), (175, 449, 444, 170), (109, 399, 539, 281), (105, 395, 397, 107), (283, 541, 440, 166), (107, 397, 393, 103), (167, 441, 540, 282), (247, 505, 504, 246), (165, 439, 448, 174), (246, 504, 506, 248), (38, 344, 346, 40), (286, 544, 546, 288), (248, 506, 502, 244), (40, 346, 342, 36), (289, 547, 545, 287), (110, 400, 399, 109), (108, 398, 401, 111), (288, 546, 548, 290), (111, 401, 396, 106), (291, 549, 547, 289), (249, 507, 509, 251), (41, 347, 349, 43), (251, 509, 505, 247), (43, 349, 345, 39), (290, 548, 550, 292), (101, 391, 400, 110), (293, 551, 549, 291), (182, 452, 454, 184), (184, 454, 450, 180), (292, 550, 552, 294), (254, 512, 511, 253), (46, 352, 351, 45), (295, 553, 551, 293), (252, 510, 513, 255), (44, 350, 353, 47), (255, 513, 508, 250), (186, 456, 455, 185), (116, 402, 403, 117), (47, 353, 348, 42), (294, 552, 554, 296), (185, 455, 457, 187), (297, 555, 553, 295), (187, 457, 453, 183), (245, 503, 512, 254), (37, 343, 352, 46), (296, 554, 556, 298), (228, 490, 395, 105), (118, 404, 406, 120), (299, 557, 555, 297), (106, 396, 491, 229), (120, 406, 402, 116), (125, 411, 392, 102), (190, 460, 459, 189), (298, 556, 558, 300), (103, 393, 410, 124), (188, 458, 461, 191), (301, 559, 557, 299), (141, 423, 404, 118), (191, 461, 456, 186), (119, 405, 422, 140), (121, 407, 409, 123), (300, 558, 560, 302), (244, 502, 419, 137), (123, 409, 405, 119), (303, 561, 559, 301), (138, 420, 503, 245), (181, 451, 460, 190), (54, 356, 358, 56), (302, 560, 562, 304), (231, 493, 515, 257), (56, 358, 354, 52), (305, 563, 561, 303), (256, 514, 492, 230), (126, 412, 411, 125), (124, 410, 413, 127), (304, 562, 564, 306), (257, 515, 517, 259), (127, 413, 408, 122), (58, 360, 359, 57), (307, 565, 563, 305), (57, 359, 361, 59), (282, 540, 541, 283), (259, 517, 510, 252), (59, 361, 357, 55), (284, 542, 543, 285), (253, 511, 516, 258), (117, 403, 412, 126), (170, 444, 544, 286), (258, 516, 407, 121), (198, 464, 466, 200), (287, 545, 443, 169), (122, 408, 514, 256), (200, 466, 462, 196), (306, 564, 452, 182), (164, 438, 507, 249), (62, 364, 363, 61), (183, 453, 565, 307), (250, 508, 439, 165), (60, 362, 365, 63), (308, 566, 567, 309), (173, 447, 428, 150), (202, 468, 467, 201), (63, 365, 360, 58), (132, 414, 566, 308), (151, 429, 446, 172), (201, 467, 469, 203), (309, 567, 415, 133), (180, 450, 431, 153), (203, 469, 465, 199), (311, 569, 568, 310), (154, 432, 451, 181), (53, 355, 364, 62), (313, 571, 570, 312), (199, 465, 458, 188), (134, 416, 418, 136), (93, 387, 571, 313), (189, 459, 464, 198), (136, 418, 414, 132), (312, 570, 386, 92), (196, 462, 323, 9), (206, 472, 471, 205), (77, 375, 569, 311), (10, 324, 463, 197), (204, 470, 473, 207), (310, 568, 374, 76), (4, 318, 495, 233), (207, 473, 468, 202), (314, 572, 573, 315), (234, 496, 319, 5), (137, 419, 421, 139), (84, 378, 572, 314), (23, 333, 326, 12), (139, 421, 417, 135), (315, 573, 379, 85), (13, 327, 332, 22), (197, 463, 472, 206), (576, 577, 579, 578), (576, 580, 584, 582), (577, 583, 587, 585), (576, 578, 581, 580), (577, 576, 582, 583), (579, 577, 585, 586), (579, 586, 591, 588), (581, 578, 589, 590), (578, 579, 588, 589), (592, 593, 595, 594), (592, 596, 600, 598), (593, 599, 603, 601), (592, 594, 597, 596), (593, 592, 598, 599), (595, 593, 601, 602), (595, 602, 607, 604), (597, 594, 605, 606), (594, 595, 604, 605), (608, 609, 611, 610), (608, 612, 616, 614), (609, 615, 619, 617), (608, 610, 613, 612), (609, 608, 614, 615), (611, 609, 617, 618), (611, 618, 623, 620), (613, 610, 621, 622), (610, 611, 620, 621), (624, 625, 627, 626), (624, 628, 632, 630), (625, 631, 635, 633), (624, 626, 629, 628), (625, 624, 630, 631), (627, 625, 633, 634), (627, 634, 639, 636), (629, 626, 637, 638), (626, 627, 636, 637), (640, 641, 643, 642), (640, 644, 648, 646), (641, 647, 651, 649), (640, 642, 645, 644), (641, 640, 646, 647), (643, 641, 649, 650), (643, 650, 655, 652), (645, 642, 653, 654), (642, 643, 652, 653), (656, 657, 659, 658), (656, 660, 664, 662), (657, 663, 667, 665), (656, 658, 661, 660), (657, 656, 662, 663), (659, 657, 665, 666), (659, 666, 671, 668), (661, 658, 669, 670), (658, 659, 668, 669), (672, 673, 675, 674), (672, 676, 680, 678), (673, 679, 683, 681), (672, 674, 677, 676), (673, 672, 678, 679), (675, 673, 681, 682), (675, 682, 687, 684), (677, 674, 685, 686), (674, 675, 684, 685), (688, 689, 691, 690), (688, 692, 696, 694), (689, 695, 699, 697), (688, 690, 693, 692), (689, 688, 694, 695), (691, 689, 697, 698), (691, 698, 703, 700), (693, 690, 701, 702), (690, 691, 700, 701), (704, 705, 707, 706), (704, 708, 712, 710), (705, 711, 715, 713), (704, 706, 709, 708), (705, 704, 710, 711), (707, 705, 713, 714), (707, 714, 719, 716), (709, 706, 717, 718), (706, 707, 716, 717), (720, 721, 723, 722), (720, 724, 728, 726), (721, 727, 731, 729), (720, 722, 725, 724), (721, 720, 726, 727), (723, 721, 729, 730), (723, 730, 735, 732), (725, 722, 733, 734), (722, 723, 732, 733), (736, 737, 739, 738), (736, 740, 744, 742), (737, 743, 747, 745), (736, 738, 741, 740), (737, 736, 742, 743), (739, 737, 745, 746), (739, 746, 751, 748), (741, 738, 749, 750), (738, 739, 748, 749), (752, 753, 755, 754), (752, 756, 760, 758), (753, 759, 763, 761), (752, 754, 757, 756), (753, 752, 758, 759), (755, 753, 761, 762), (755, 762, 767, 764), (757, 754, 765, 766), (754, 755, 764, 765), (768, 769, 771, 770), (768, 772, 776, 774), (769, 775, 779, 777), (768, 770, 773, 772), (769, 768, 774, 775), (771, 769, 777, 778), (771, 778, 783, 780), (773, 770, 781, 782), (770, 771, 780, 781), (784, 788, 792, 790), (785, 791, 795, 793), (784, 786, 789, 788), (785, 784, 790, 791), (787, 785, 793, 794), (787, 794, 799, 796), (789, 786, 797, 798), (786, 787, 796, 797), (800, 801, 803, 802), (800, 804, 808, 806), (801, 807, 811, 809), (800, 802, 805, 804), (801, 800, 806, 807), (803, 801, 809, 810), (803, 810, 815, 812), (805, 802, 813, 814), (802, 803, 812, 813), (816, 817, 819, 818), (816, 820, 824, 822), (817, 823, 827, 825), (816, 818, 821, 820), (817, 816, 822, 823), (819, 817, 825, 826), (819, 826, 831, 828), (821, 818, 829, 830), (818, 819, 828, 829), (455, 456, 762, 761), (403, 402, 692, 693), (348, 353, 623, 618), (457, 455, 761, 763), (453, 457, 763, 759), (512, 503, 821, 830), (404, 405, 695, 694), (352, 343, 613, 622), (406, 404, 694, 696), (458, 459, 765, 764), (402, 406, 696, 692), (459, 460, 766, 765), (461, 458, 764, 767), (456, 461, 767, 762), (407, 408, 698, 697), (355, 354, 628, 629), (409, 407, 697, 699), (405, 409, 699, 695), (460, 451, 757, 766), (356, 357, 631, 630), (358, 356, 630, 632), (410, 411, 701, 700), (354, 358, 632, 628), (411, 412, 702, 701), (413, 410, 700, 703), (463, 462, 772, 773), (408, 413, 703, 698), (359, 360, 634, 633), (361, 359, 633, 635), (357, 361, 635, 631), (464, 465, 775, 774), (412, 403, 693, 702), (466, 464, 774, 776), (462, 466, 776, 772), (362, 363, 637, 636), (363, 364, 638, 637), (365, 362, 636, 639), (467, 468, 778, 777), (415, 414, 708, 709), (360, 365, 639, 634), (469, 467, 777, 779), (465, 469, 779, 775), (416, 417, 711, 710), (364, 355, 629, 638), (418, 416, 710, 712), (470, 471, 781, 780), (414, 418, 712, 708), (471, 472, 782, 781), (473, 470, 780, 783), (468, 473, 783, 778), (419, 420, 714, 713), (367, 366, 644, 645), (421, 419, 713, 715)])
_uv = me_cube.uv_layers.new(name='UVMap')
_uv.uv.foreach_set('vector', [0.5, 0.5, -0.5, 0.5, -0.5, -0.5, 0.5, -0.5, 0.5, 0.5, 2.5, 0.5, 2.5, 2.5, 0.5, 2.5, 0.5, -0.5, 0.5, -2.5, 2.5, -2.5, 2.5, -0.5, 0.5, 0.5, 0.5, 2.5, -0.5, 2.5, -0.5, 0.5, 0.5, -0.5, 2.5, -0.5, 2.5, 0.5, 0.5, 0.5, -0.5, -0.5, -0.5, -2.5, 0.5, -2.5, 0.5, -0.5, -0.5, -0.5, -2.5, -0.5, -2.5, -2.5, -0.5, -2.5, -0.5, 2.5, -2.5, 2.5, -2.5, 0.5, -0.5, 0.5, -0.5, 0.5, -2.5, 0.5, -2.5, -0.5, -0.5, -0.5, -9.5, 0.5, -10.5, 0.5, -10.5, -0.5, -9.5, -0.5, -9.5, 0.5, -7.5, 0.5, -7.5, 2.5, -9.5, 2.5, -9.5, -0.5, -9.5, -2.5, -7.5, -2.5, -7.5, -0.5, -9.5, 0.5, -9.5, 2.5, -10.5, 2.5, -10.5, 0.5, -9.5, -0.5, -7.5, -0.5, -7.5, 0.5, -9.5, 0.5, -10.5, -0.5, -10.5, -2.5, -9.5, -2.5, -9.5, -0.5, -10.5, -0.5, -12.5, -0.5, -12.5, -2.5, -10.5, -2.5, -10.5, 2.5, -12.5, 2.5, -12.5, 0.5, -10.5, 0.5, -10.5, 0.5, -12.5, 0.5, -12.5, -0.5, -10.5, -0.5, -9.5, 10.5, -10.5, 10.5, -10.5, 9.5, -9.5, 9.5, -9.5, 10.5, -7.5, 10.5, -7.5, 12.5, -9.5, 12.5, -9.5, 9.5, -9.5, 7.5, -7.5, 7.5, -7.5, 9.5, -9.5, 10.5, -9.5, 12.5, -10.5, 12.5, -10.5, 10.5, -9.5, 9.5, -7.5, 9.5, -7.5, 10.5, -9.5, 10.5, -10.5, 9.5, -10.5, 7.5, -9.5, 7.5, -9.5, 9.5, -10.5, 9.5, -12.5, 9.5, -12.5, 7.5, -10.5, 7.5, -10.5, 12.5, -12.5, 12.5, -12.5, 10.5, -10.5, 10.5, -10.5, 10.5, -12.5, 10.5, -12.5, 9.5, -10.5, 9.5, -9.5, -9.5, -10.5, -9.5, -10.5, -10.5, -9.5, -10.5, -9.5, -9.5, -7.5, -9.5, -7.5, -7.5, -9.5, -7.5, -9.5, -10.5, -9.5, -12.5, -7.5, -12.5, -7.5, -10.5, -9.5, -9.5, -9.5, -7.5, -10.5, -7.5, -10.5, -9.5, -9.5, -10.5, -7.5, -10.5, -7.5, -9.5, -9.5, -9.5, -10.5, -10.5, -10.5, -12.5, -9.5, -12.5, -9.5, -10.5, -10.5, -10.5, -12.5, -10.5, -12.5, -12.5, -10.5, -12.5, -10.5, -7.5, -12.5, -7.5, -12.5, -9.5, -10.5, -9.5, -10.5, -9.5, -12.5, -9.5, -12.5, -10.5, -10.5, -10.5, -19.5, -9.5, -20.5, -9.5, -20.5, -10.5, -19.5, -10.5, -19.5, -9.5, -17.5, -9.5, -17.5, -7.5, -19.5, -7.5, -19.5, -10.5, -19.5, -12.5, -17.5, -12.5, -17.5, -10.5, -19.5, -9.5, -19.5, -7.5, -20.5, -7.5, -20.5, -9.5, -19.5, -10.5, -17.5, -10.5, -17.5, -9.5, -19.5, -9.5, -20.5, -10.5, -20.5, -12.5, -19.5, -12.5, -19.5, -10.5, -20.5, -10.5, -22.5, -10.5, -22.5, -12.5, -20.5, -12.5, -20.5, -7.5, -22.5, -7.5, -22.5, -9.5, -20.5, -9.5, -20.5, -9.5, -22.5, -9.5, -22.5, -10.5, -20.5, -10.5, -19.5, 10.5, -20.5, 10.5, -20.5, 9.5, -19.5, 9.5, -19.5, 10.5, -17.5, 10.5, -17.5, 12.5, -19.5, 12.5, -19.5, 9.5, -19.5, 7.5, -17.5, 7.5, -17.5, 9.5, -19.5, 10.5, -19.5, 12.5, -20.5, 12.5, -20.5, 10.5, -19.5, 9.5, -17.5, 9.5, -17.5, 10.5, -19.5, 10.5, -20.5, 9.5, -20.5, 7.5, -19.5, 7.5, -19.5, 9.5, -20.5, 9.5, -22.5, 9.5, -22.5, 7.5, -20.5, 7.5, -20.5, 12.5, -22.5, 12.5, -22.5, 10.5, -20.5, 10.5, -20.5, 10.5, -22.5, 10.5, -22.5, 9.5, -20.5, 9.5, 0.5, 20.5, -0.5, 20.5, -0.5, 19.5, 0.5, 19.5, 0.5, 20.5, 2.5, 20.5, 2.5, 22.5, 0.5, 22.5, 0.5, 19.5, 0.5, 17.5, 2.5, 17.5, 2.5, 19.5, 0.5, 20.5, 0.5, 22.5, -0.5, 22.5, -0.5, 20.5, 0.5, 19.5, 2.5, 19.5, 2.5, 20.5, 0.5, 20.5, -0.5, 19.5, -0.5, 17.5, 0.5, 17.5, 0.5, 19.5, -0.5, 19.5, -2.5, 19.5, -2.5, 17.5, -0.5, 17.5, -0.5, 22.5, -2.5, 22.5, -2.5, 20.5, -0.5, 20.5, -0.5, 20.5, -2.5, 20.5, -2.5, 19.5, -0.5, 19.5, 10.5, 20.5, 9.5, 20.5, 9.5, 19.5, 10.5, 19.5, 10.5, 20.5, 12.5, 20.5, 12.5, 22.5, 10.5, 22.5, 10.5, 19.5, 10.5, 17.5, 12.5, 17.5, 12.5, 19.5, 10.5, 20.5, 10.5, 22.5, 9.5, 22.5, 9.5, 20.5, 10.5, 19.5, 12.5, 19.5, 12.5, 20.5, 10.5, 20.5, 9.5, 19.5, 9.5, 17.5, 10.5, 17.5, 10.5, 19.5, 9.5, 19.5, 7.5, 19.5, 7.5, 17.5, 9.5, 17.5, 9.5, 22.5, 7.5, 22.5, 7.5, 20.5, 9.5, 20.5, 9.5, 20.5, 7.5, 20.5, 7.5, 19.5, 9.5, 19.5, 20.5, 20.5, 19.5, 20.5, 19.5, 19.5, 20.5, 19.5, 20.5, 20.5, 22.5, 20.5, 22.5, 22.5, 20.5, 22.5, 20.5, 19.5, 20.5, 17.5, 22.5, 17.5, 22.5, 19.5, 20.5, 20.5, 20.5, 22.5, 19.5, 22.5, 19.5, 20.5, 20.5, 19.5, 22.5, 19.5, 22.5, 20.5, 20.5, 20.5, 19.5, 19.5, 19.5, 17.5, 20.5, 17.5, 20.5, 19.5, 19.5, 19.5, 17.5, 19.5, 17.5, 17.5, 19.5, 17.5, 19.5, 22.5, 17.5, 22.5, 17.5, 20.5, 19.5, 20.5, 19.5, 20.5, 17.5, 20.5, 17.5, 19.5, 19.5, 19.5, 10.5, 0.5, 9.5, 0.5, 9.5, -0.5, 10.5, -0.5, 10.5, 0.5, 12.5, 0.5, 12.5, 2.5, 10.5, 2.5, 10.5, -0.5, 10.5, -2.5, 12.5, -2.5, 12.5, -0.5, 10.5, 0.5, 10.5, 2.5, 9.5, 2.5, 9.5, 0.5, 10.5, -0.5, 12.5, -0.5, 12.5, 0.5, 10.5, 0.5, 9.5, -0.5, 9.5, -2.5, 10.5, -2.5, 10.5, -0.5, 9.5, -0.5, 7.5, -0.5, 7.5, -2.5, 9.5, -2.5, 9.5, 2.5, 7.5, 2.5, 7.5, 0.5, 9.5, 0.5, 9.5, 0.5, 7.5, 0.5, 7.5, -0.5, 9.5, -0.5, 20.5, 0.5, 19.5, 0.5, 19.5, -0.5, 20.5, -0.5, 20.5, 0.5, 22.5, 0.5, 22.5, 2.5, 20.5, 2.5, 20.5, -0.5, 20.5, -2.5, 22.5, -2.5, 22.5, -0.5, 20.5, 0.5, 20.5, 2.5, 19.5, 2.5, 19.5, 0.5, 20.5, -0.5, 22.5, -0.5, 22.5, 0.5, 20.5, 0.5, 19.5, -0.5, 19.5, -2.5, 20.5, -2.5, 20.5, -0.5, 19.5, -0.5, 17.5, -0.5, 17.5, -2.5, 19.5, -2.5, 19.5, 2.5, 17.5, 2.5, 17.5, 0.5, 19.5, 0.5, 19.5, 0.5, 17.5, 0.5, 17.5, -0.5, 19.5, -0.5, 10.5, -9.5, 9.5, -9.5, 9.5, -10.5, 10.5, -10.5, 10.5, -9.5, 12.5, -9.5, 12.5, -7.5, 10.5, -7.5, 10.5, -10.5, 10.5, -12.5, 12.5, -12.5, 12.5, -10.5, 10.5, -9.5, 10.5, -7.5, 9.5, -7.5, 9.5, -9.5, 10.5, -10.5, 12.5, -10.5, 12.5, -9.5, 10.5, -9.5, 9.5, -10.5, 9.5, -12.5, 10.5, -12.5, 10.5, -10.5, 9.5, -10.5, 7.5, -10.5, 7.5, -12.5, 9.5, -12.5, 9.5, -7.5, 7.5, -7.5, 7.5, -9.5, 9.5, -9.5, 9.5, -9.5, 7.5, -9.5, 7.5, -10.5, 9.5, -10.5, 0.5, -9.5, -0.5, -9.5, -0.5, -10.5, 0.5, -10.5, 0.5, -9.5, 4.5, -9.5, 4.5, -5.5, 0.5, -5.5, 0.5, -10.5, 0.5, -14.5, 4.5, -14.5, 4.5, -10.5, 0.5, -9.5, 0.5, -5.5, -0.5, -5.5, -0.5, -9.5, 0.5, -10.5, 4.5, -10.5, 4.5, -9.5, 0.5, -9.5, -0.5, -10.5, -0.5, -14.5, 0.5, -14.5, 0.5, -10.5, -0.5, -10.5, -4.5, -10.5, -4.5, -14.5, -0.5, -14.5, -0.5, -5.5, -4.5, -5.5, -4.5, -9.5, -0.5, -9.5, -0.5, -9.5, -4.5, -9.5, -4.5, -10.5, -0.5, -10.5, -20.5, -7.5, -19.5, -7.5, -19.5, -4.5, -20.5, -4.5, -19.5, 0.5, -15.5, 0.5, -15.5, 4.5, -19.5, 4.5, -19.5, -0.5, -19.5, -4.5, -15.5, -4.5, -15.5, -0.5, -19.5, 0.5, -19.5, 4.5, -20.5, 4.5, -20.5, 0.5, -19.5, -0.5, -15.5, -0.5, -15.5, 0.5, -19.5, 0.5, -20.5, -0.5, -20.5, -4.5, -19.5, -4.5, -19.5, -0.5, -20.5, -0.5, -24.5, -0.5, -24.5, -4.5, -20.5, -4.5, -20.5, 4.5, -24.5, 4.5, -24.5, 0.5, -20.5, 0.5, -20.5, 0.5, -24.5, 0.5, -24.5, -0.5, -20.5, -0.5, 0.5, 10.5, -0.5, 10.5, -0.5, 9.5, 0.5, 9.5, 0.5, 10.5, 7.5, 10.5, 7.5, 12.5, 0.5, 12.5, 0.5, 9.5, 0.5, 7.5, 7.5, 7.5, 7.5, 9.5, 0.5, 10.5, 0.5, 12.5, -0.5, 12.5, -0.5, 10.5, 0.5, 9.5, 7.5, 9.5, 7.5, 10.5, 0.5, 10.5, -0.5, 9.5, -0.5, 7.5, 0.5, 7.5, 0.5, 9.5, -0.5, 9.5, -2.5, 9.5, -2.5, 7.5, -0.5, 7.5, -0.5, 12.5, -2.5, 12.5, -2.5, 10.5, -0.5, 10.5, -0.5, 10.5, -2.5, 10.5, -2.5, 9.5, -0.5, 9.5, 20.5, 10.5, 19.5, 10.5, 19.5, 9.5, 20.5, 9.5, 20.5, 10.5, 22.5, 10.5, 22.5, 12.5, 20.5, 12.5, 20.5, 9.5, 20.5, 7.5, 22.5, 7.5, 22.5, 9.5, 20.5, 10.5, 20.5, 12.5, 19.5, 12.5, 19.5, 10.5, 20.5, 9.5, 22.5, 9.5, 22.5, 10.5, 20.5, 10.5, 19.5, 9.5, 19.5, 7.5, 20.5, 7.5, 20.5, 9.5, 19.5, 9.5, 12.5, 9.5, 12.5, 7.5, 19.5, 7.5, 19.5, 12.5, 12.5, 12.5, 12.5, 10.5, 19.5, 10.5, 19.5, 10.5, 12.5, 10.5, 12.5, 9.5, 19.5, 9.5, -0.5, 17.5, -0.5, 12.5, 0.5, 12.5, 0.5, 17.5, 2.5, 20.5, 2.5, 19.5, 7.5, 19.5, 7.5, 20.5, 12.5, 20.5, 12.5, 19.5, 17.5, 19.5, 17.5, 20.5, 19.5, 17.5, 19.5, 12.5, 20.5, 12.5, 20.5, 17.5, 7.5, 10.5, 7.5, 9.5, 9.5, 9.5, 9.5, 10.5, 9.5, 10.5, 9.5, 9.5, 10.5, 9.5, 10.5, 10.5, 12.5, 9.5, 12.5, 10.5, 10.5, 10.5, 10.5, 9.5, 9.5, 17.5, 9.5, 10.5, 10.5, 10.5, 10.5, 17.5, 19.5, 2.5, 20.5, 2.5, 20.5, 7.5, 19.5, 7.5, 12.5, 0.5, 12.5, -0.5, 17.5, -0.5, 17.5, 0.5, 9.5, -2.5, 9.5, -7.5, 10.5, -7.5, 10.5, -2.5, 7.5, -10.5, 7.5, -9.5, 4.5, -9.5, 4.5, -10.5, -0.5, -2.5, -0.5, -5.5, 0.5, -5.5, 0.5, -2.5, -0.5, 2.5, 0.5, 2.5, 0.5, 7.5, -0.5, 7.5, -2.5, -0.5, -2.5, 0.5, -7.5, 0.5, -7.5, -0.5, -7.5, 10.5, -7.5, 9.5, -2.5, 9.5, -2.5, 10.5, -12.5, 9.5, -12.5, 10.5, -17.5, 10.5, -17.5, 9.5, -20.5, 7.5, -20.5, 4.5, -19.5, 4.5, -19.5, 7.5, -12.5, -10.5, -12.5, -9.5, -17.5, -9.5, -17.5, -10.5, -10.5, -2.5, -10.5, -7.5, -9.5, -7.5, -9.5, -2.5, -7.5, -9.5, -7.5, -10.5, -4.5, -10.5, -4.5, -9.5, -10.5, 2.5, -9.5, 2.5, -9.5, 7.5, -10.5, 7.5, -10.5, 12.5, -9.5, 12.5, -9.44, 13.41, -10.43, 13.54, -10.43, 13.54, -9.44, 13.41, -9.261, 14.31, -10.23, 14.57, -10.23, 14.57, -9.261, 14.31, -8.967, 15.18, -9.891, 15.56, -9.891, 15.56, -8.967, 15.18, -8.562, 16.0, -9.428, 16.5, -9.428, 16.5, -8.562, 16.0, -8.053, 16.76, -8.847, 17.37, -8.847, 17.37, -8.053, 16.76, -7.45, 17.45, -8.157, 18.16, -8.157, 18.16, -7.45, 17.45, -6.761, 18.05, -7.37, 18.85, -7.37, 18.85, -6.761, 18.05, -6.0, 18.56, -6.5, 19.43, -6.5, 19.43, -6.0, 18.56, -5.179, 18.97, -5.561, 19.89, -5.561, 19.89, -5.179, 18.97, -4.312, 19.26, -4.571, 20.23, -4.571, 20.23, -4.312, 19.26, -3.414, 19.44, -3.544, 20.43, -3.544, 20.43, -3.414, 19.44, -2.5, 19.5, -2.5, 20.5, 20.5, -2.5, 19.5, -2.5, 19.44, -3.414, 20.43, -3.544, 20.43, -3.544, 19.44, -3.414, 19.26, -4.312, 20.23, -4.571, 20.23, -4.571, 19.26, -4.312, 18.97, -5.179, 19.89, -5.561, 19.89, -5.561, 18.97, -5.179, 18.56, -6.0, 19.43, -6.5, 19.43, -6.5, 18.56, -6.0, 18.05, -6.761, 18.85, -7.37, 18.85, -7.37, 18.05, -6.761, 17.45, -7.45, 18.16, -8.157, 18.16, -8.157, 17.45, -7.45, 16.76, -8.053, 17.37, -8.847, 17.37, -8.847, 16.76, -8.053, 16.0, -8.562, 16.5, -9.428, 16.5, -9.428, 16.0, -8.562, 15.18, -8.967, 15.56, -9.891, 15.56, -9.891, 15.18, -8.967, 14.31, -9.261, 14.57, -10.23, 14.57, -10.23, 14.31, -9.261, 13.41, -9.44, 13.54, -10.43, 13.54, -10.43, 13.41, -9.44, 12.5, -9.5, 12.5, -10.5, 22.5, 0.5, 22.5, -0.5, 27.5, -0.5, 27.5, 0.5, 22.5, 20.5, 22.5, 19.5, 27.5, 19.5, 27.5, 20.5, 19.5, 22.5, 20.5, 22.5, 20.5, 27.5, 19.5, 27.5, -22.5, 9.5, -22.5, 10.5, -27.5, 10.5, -27.5, 9.5, -22.5, -10.5, -22.5, -9.5, -27.5, -9.5, -27.5, -10.5, -20.5, 12.5, -19.5, 12.5, -19.5, 17.5, -20.5, 17.5, -19.5, -12.5, -20.5, -12.5, -20.5, -17.5, -19.5, -17.5, -19.5, 1.0, -12.5, 1.0, -12.5, 2.0, -19.5, 2.0, 7.5, 1.0, 9.5, 1.0, 9.5, 1.5, 7.5, 1.5, 7.5, 1.0, 9.5, 1.0, 9.5, 2.0, 7.5, 2.0, 10.5, 1.0, 12.5, 1.0, 12.5, 1.5, 10.5, 1.5, 10.5, 1.0, 12.5, 1.0, 12.5, 2.0, 10.5, 2.0, 9.5, 1.0, 10.5, 1.0, 10.5, 1.5, 9.5, 1.5, 10.5, 1.0, 12.5, 1.0, 12.5, 1.5, 10.5, 1.5, 9.5, 1.0, 10.5, 1.0, 10.5, 2.0, 9.5, 2.0, 7.5, 1.0, 9.5, 1.0, 9.5, 1.5, 7.5, 1.5, -2.5, 1.0, -0.5, 1.0, -0.5, 1.5, -2.5, 1.5, 9.5, 1.0, 10.5, 1.0, 10.5, 1.5, 9.5, 1.5, -9.5, 1.0, -7.5, 1.0, -7.5, 1.5, -9.5, 1.5, -9.5, 1.0, -7.5, 1.0, -7.5, 2.0, -9.5, 2.0, 7.5, 1.0, 9.5, 1.0, 9.5, 1.5, 7.5, 1.5, -22.5, 1.0, -20.5, 1.0, -20.5, 2.0, -22.5, 2.0, 9.5, 1.0, 10.5, 1.0, 10.5, 1.5, 9.5, 1.5, 0.5, 1.0, 2.5, 1.0, 2.5, 1.5, 0.5, 1.5, 9.5, 1.0, 10.5, 1.0, 10.5, 1.5, 9.5, 1.5, -20.5, 1.0, -19.5, 1.0, -19.5, 2.0, -20.5, 2.0, 17.5, 1.0, 19.5, 1.0, 19.5, 1.5, 17.5, 1.5, 20.5, 1.0, 22.5, 1.0, 22.5, 1.5, 20.5, 1.5, -9.5, 1.0, -7.5, 1.0, -7.5, 1.5, -9.5, 1.5, 19.5, 1.0, 20.5, 1.0, 20.5, 1.5, 19.5, 1.5, 20.5, 1.0, 22.5, 1.0, 22.5, 2.0, 20.5, 2.0, -12.5, 1.0, -10.5, 1.0, -10.5, 1.5, -12.5, 1.5, -12.5, 1.0, -10.5, 1.0, -10.5, 2.0, -12.5, 2.0, -10.5, 1.0, -9.5, 1.0, -9.5, 1.5, -10.5, 1.5, 17.5, 1.0, 19.5, 1.0, 19.5, 1.5, 17.5, 1.5, -10.5, 1.0, -9.5, 1.0, -9.5, 2.0, -10.5, 2.0, -19.5, 1.0, -17.5, 1.0, -17.5, 1.5, -19.5, 1.5, -2.5, 1.0, -0.5, 1.0, -0.5, 1.5, -2.5, 1.5, -10.5, 1.0, -9.5, 1.0, -9.5, 1.5, -10.5, 1.5, -0.5, 1.0, 0.5, 1.0, 0.5, 1.5, -0.5, 1.5, -19.5, 1.0, -17.5, 1.0, -17.5, 1.5, -19.5, 1.5, 19.5, 1.0, 20.5, 1.0, 20.5, 2.0, 19.5, 2.0, -2.5, 1.0, -0.5, 1.0, -0.5, 1.5, -2.5, 1.5, 0.5, 1.0, 2.5, 1.0, 2.5, 1.5, 0.5, 1.5, 0.5, 1.0, 2.5, 1.0, 2.5, 1.5, 0.5, 1.5, -0.5, 1.0, 0.5, 1.0, 0.5, 1.5, -0.5, 1.5, -22.5, 1.0, -20.5, 1.0, -20.5, 1.5, -22.5, 1.5, -12.5, 1.0, -10.5, 1.0, -10.5, 1.5, -12.5, 1.5, -20.5, 1.0, -19.5, 1.0, -19.5, 1.5, -20.5, 1.5, -2.5, 1.0, -0.5, 1.0, -0.5, 2.0, -2.5, 2.0, 0.5, 1.0, 2.5, 1.0, 2.5, 1.5, 0.5, 1.5, -22.5, 1.0, -20.5, 1.0, -20.5, 1.5, -22.5, 1.5, 10.5, 1.0, 12.5, 1.0, 12.5, 1.5, 10.5, 1.5, -0.5, 1.0, 0.5, 1.0, 0.5, 1.5, -0.5, 1.5, -20.5, 1.0, -19.5, 1.0, -19.5, 1.5, -20.5, 1.5, 0.5, 1.0, 2.5, 1.0, 2.5, 2.0, 0.5, 2.0, -2.5, 1.0, -0.5, 1.0, -0.5, 1.5, -2.5, 1.5, 7.5, 1.0, 9.5, 1.0, 9.5, 2.0, 7.5, 2.0, 0.5, 1.0, 2.5, 1.0, 2.5, 1.5, 0.5, 1.5, 10.5, 1.0, 12.5, 1.0, 12.5, 2.0, 10.5, 2.0, -0.5, 1.0, 0.5, 1.0, 0.5, 1.5, -0.5, 1.5, 20.5, 1.0, 22.5, 1.0, 22.5, 1.5, 20.5, 1.5, 9.5, 1.0, 10.5, 1.0, 10.5, 2.0, 9.5, 2.0, -2.5, 1.0, -0.5, 1.0, -0.5, 1.5, -2.5, 1.5, -22.5, 1.0, -20.5, 1.0, -20.5, 1.5, -22.5, 1.5, -0.5, 1.0, 0.5, 1.0, 0.5, 1.5, -0.5, 1.5, 0.5, 1.0, 2.5, 1.0, 2.5, 1.5, 0.5, 1.5, -9.5, 1.0, -7.5, 1.0, -7.5, 2.0, -9.5, 2.0, 7.5, 1.0, 9.5, 1.0, 9.5, 1.5, 7.5, 1.5, -7.5, 1.0, -0.5, 1.0, -0.5, 2.0, -7.5, 2.0, 9.5, 1.0, 10.5, 1.0, 10.5, 1.5, 9.5, 1.5, 20.5, 1.0, 22.5, 1.0, 22.5, 1.5, 20.5, 1.5, 19.5, 1.0, 20.5, 1.0, 20.5, 1.5, 19.5, 1.5, -0.5, 1.0, 0.5, 1.0, 0.5, 2.0, -0.5, 2.0, 7.5, 1.0, 9.5, 1.0, 9.5, 1.5, 7.5, 1.5, 10.5, 1.0, 12.5, 1.0, 12.5, 1.5, 10.5, 1.5, -9.5, 1.0, -7.5, 1.0, -7.5, 1.5, -9.5, 1.5, 9.5, 1.0, 10.5, 1.0, 10.5, 1.5, 9.5, 1.5, 0.5, 1.0, 7.5, 1.0, 7.5, 2.0, 0.5, 2.0, -2.5, 1.0, -0.5, 1.0, -0.5, 1.5, -2.5, 1.5, -12.5, 1.0, -10.5, 1.0, -10.5, 2.0, -12.5, 2.0, -0.5, 1.0, 0.5, 1.0, 0.5, 1.5, -0.5, 1.5, 7.5, 1.0, 9.5, 1.0, 9.5, 1.5, 7.5, 1.5, -10.5, 1.0, -9.5, 1.0, -9.5, 2.0, -10.5, 2.0, -9.5, 1.0, -7.5, 1.0, -7.5, 1.5, -9.5, 1.5, 17.5, 1.0, 19.5, 1.0, 19.5, 1.5, 17.5, 1.5, -10.5, 1.0, -9.5, 1.0, -9.5, 1.5, -10.5, 1.5, 19.5, 1.0, 20.5, 1.0, 20.5, 1.5, 19.5, 1.5, -9.5, 1.0, -7.5, 1.0, -7.5, 1.5, -9.5, 1.5, -0.5, 1.0, 0.5, 1.0, 0.5, 2.0, -0.5, 2.0, -2.5, 1.0, -0.5, 1.0, -0.5, 1.5, -2.5, 1.5, 0.5, 1.0, 2.5, 1.0, 2.5, 1.5, 0.5, 1.5, -19.5, 1.0, -17.5, 1.0, -17.5, 1.5, -19.5, 1.5, -0.5, 1.0, 0.5, 1.0, 0.5, 1.5, -0.5, 1.5, -12.5, 1.0, -10.5, 1.0, -10.5, 1.5, -12.5, 1.5, -2.5, 1.0, -0.5, 1.0, -0.5, 1.5, -2.5, 1.5, -10.5, 1.0, -9.5, 1.0, -9.5, 1.5, -10.5, 1.5, -24.5, 1.0, -20.5, 1.0, -20.5, 2.0, -24.5, 2.0, 0.5, 1.0, 2.5, 1.0, 2.5, 1.5, 0.5, 1.5, -12.5, 1.0, -10.5, 1.0, -10.5, 1.5, -12.5, 1.5, 0.5, 1.0, 2.5, 1.0, 2.5, 1.5, 0.5, 1.5, -20.5, 1.0, -19.5, 1.0, -19.5, 1.5, -20.5, 1.5, -10.5, 1.0, -9.5, 1.0, -9.5, 1.5, -10.5, 1.5, 20.5, 1.0, 24.5, 1.0, 24.5, 2.0, 20.5, 2.0, -2.5, 1.0, -0.5, 1.0, -0.5, 1.5, -2.5, 1.5, -4.5, 1.0, -0.5, 1.0, -0.5, 2.0, -4.5, 2.0, 0.5, 1.0, 2.5, 1.0, 2.5, 1.5, 0.5, 1.5, 0.5, 1.0, 4.5, 1.0, 4.5, 2.0, 0.5, 2.0, -0.5, 1.0, 0.5, 1.0, 0.5, 1.5, -0.5, 1.5, 10.5, 1.0, 12.5, 1.0, 12.5, 1.5, 10.5, 1.5, -0.5, 1.0, 0.5, 1.0, 0.5, 2.0, -0.5, 2.0, -2.5, 1.0, -0.5, 1.0, -0.5, 1.5, -2.5, 1.5, -22.5, 1.0, -20.5, 1.0, -20.5, 1.5, -22.5, 1.5, -0.5, 1.0, 0.5, 1.0, 0.5, 1.5, -0.5, 1.5, 0.5, 1.0, 2.5, 1.0, 2.5, 1.5, 0.5, 1.5, 0.5, 1.0, 4.5, 1.0, 4.5, 2.0, 0.5, 2.0, -2.5, 1.0, -0.5, 1.0, -0.5, 1.5, -2.5, 1.5, 15.5, 1.0, 19.5, 1.0, 19.5, 2.0, 15.5, 2.0, -0.5, 1.0, 0.5, 1.0, 0.5, 1.5, -0.5, 1.5, 20.5, 1.0, 22.5, 1.0, 22.5, 1.5, 20.5, 1.5, 9.5, 1.0, 10.5, 1.0, 10.5, 1.5, 9.5, 1.5, 19.5, 1.0, 20.5, 1.0, 20.5, 2.0, 19.5, 2.0, -12.5, 1.0, -10.5, 1.0, -10.5, 1.5, -12.5, 1.5, -9.5, 1.0, -7.5, 1.0, -7.5, 1.5, -9.5, 1.5, 20.5, -7.5, 20.5, -4.5, 19.5, -4.5, 19.5, -7.5, 0.5, 1.0, 2.5, 1.0, 2.5, 1.5, 0.5, 1.5, -10.5, 1.0, -9.5, 1.0, -9.5, 1.5, -10.5, 1.5, -19.5, 1.0, -15.5, 1.0, -15.5, 2.0, -19.5, 2.0, -2.5, 1.0, -0.5, 1.0, -0.5, 1.5, -2.5, 1.5, -4.5, 1.0, -0.5, 1.0, -0.5, 2.0, -4.5, 2.0, -0.5, 1.0, 0.5, 1.0, 0.5, 1.5, -0.5, 1.5, 17.5, 1.0, 19.5, 1.0, 19.5, 1.5, 17.5, 1.5, -0.5, 1.0, 0.5, 1.0, 0.5, 2.0, -0.5, 2.0, 10.5, 1.0, 12.5, 1.0, 12.5, 1.5, 10.5, 1.5, 17.5, 1.0, 19.5, 1.0, 19.5, 1.5, 17.5, 1.5, -0.5, 1.0, 0.5, 1.0, 0.5, 1.5, -0.5, 1.5, 19.5, 1.0, 20.5, 1.0, 20.5, 1.5, 19.5, 1.5, -19.5, 1.0, -17.5, 1.0, -17.5, 1.5, -19.5, 1.5, -20.5, 1.0, -19.5, 1.0, -19.5, 2.0, -20.5, 2.0, 17.5, 1.0, 19.5, 1.0, 19.5, 1.5, 17.5, 1.5, -0.5, 1.0, 0.5, 1.0, 0.5, 2.0, -0.5, 2.0, 20.5, 1.0, 22.5, 1.0, 22.5, 1.5, 20.5, 1.5, -20.5, 1.0, -19.5, 1.0, -19.5, 2.0, -20.5, 2.0, -19.5, 1.0, -17.5, 1.0, -17.5, 1.5, -19.5, 1.5, 19.5, 1.0, 20.5, 1.0, 20.5, 1.5, 19.5, 1.5, 19.5, 1.0, 20.5, 1.0, 20.5, 2.0, 19.5, 2.0, 7.5, 1.0, 9.5, 1.0, 9.5, 1.5, 7.5, 1.5, -0.5, 1.0, 0.5, 1.0, 0.5, 2.0, -0.5, 2.0, 9.5, 1.0, 10.5, 1.0, 10.5, 1.5, 9.5, 1.5, -4.5, 1.0, -0.5, 1.0, -0.5, 2.0, -4.5, 2.0, -19.5, 1.0, -17.5, 1.0, -17.5, 1.5, -19.5, 1.5, 0.5, 17.5, -0.5, 17.5, -0.5, 12.5, 0.5, 12.5, -2.5, 20.5, -7.5, 20.5, -7.5, 19.5, -2.5, 19.5, -12.5, 20.5, -17.5, 20.5, -17.5, 19.5, -12.5, 19.5, -19.5, 17.5, -20.5, 17.5, -20.5, 12.5, -19.5, 12.5, -7.5, 10.5, -9.5, 10.5, -9.5, 9.5, -7.5, 9.5, -9.5, 10.5, -10.5, 10.5, -10.5, 9.5, -9.5, 9.5, -12.5, 9.5, -10.5, 9.5, -10.5, 10.5, -12.5, 10.5, -9.5, 17.5, -10.5, 17.5, -10.5, 10.5, -9.5, 10.5, -19.5, 2.5, -19.5, 7.5, -20.5, 7.5, -20.5, 2.5, -12.5, 0.5, -17.5, 0.5, -17.5, -0.5, -12.5, -0.5, -9.5, -2.5, -10.5, -2.5, -10.5, -7.5, -9.5, -7.5, -7.5, -10.5, -4.5, -10.5, -4.5, -9.5, -7.5, -9.5, 0.5, -2.5, -0.5, -2.5, -0.5, -5.5, 0.5, -5.5, 0.5, 2.5, 0.5, 7.5, -0.5, 7.5, -0.5, 2.5, 2.5, -0.5, 7.5, -0.5, 7.5, 0.5, 2.5, 0.5, 7.5, 10.5, 2.5, 10.5, 2.5, 9.5, 7.5, 9.5, 12.5, 9.5, 17.5, 9.5, 17.5, 10.5, 12.5, 10.5, 20.5, 7.5, 19.5, 7.5, 19.5, 4.5, 20.5, 4.5, 12.5, -10.5, 17.5, -10.5, 17.5, -9.5, 12.5, -9.5, 10.5, -2.5, 9.5, -2.5, 9.5, -7.5, 10.5, -7.5, 7.5, -9.5, 4.5, -9.5, 4.5, -10.5, 7.5, -10.5, 10.5, 2.5, 10.5, 7.5, 9.5, 7.5, 9.5, 2.5, 10.5, 12.5, 10.43, 13.54, 9.44, 13.41, 9.5, 12.5, 10.43, 13.54, 10.23, 14.57, 9.261, 14.31, 9.44, 13.41, 10.23, 14.57, 9.891, 15.56, 8.967, 15.18, 9.261, 14.31, 9.891, 15.56, 9.428, 16.5, 8.562, 16.0, 8.967, 15.18, 9.428, 16.5, 8.847, 17.37, 8.053, 16.76, 8.562, 16.0, 8.847, 17.37, 8.157, 18.16, 7.45, 17.45, 8.053, 16.76, 8.157, 18.16, 7.37, 18.85, 6.761, 18.05, 7.45, 17.45, 7.37, 18.85, 6.5, 19.43, 6.0, 18.56, 6.761, 18.05, 6.5, 19.43, 5.561, 19.89, 5.179, 18.97, 6.0, 18.56, 5.561, 19.89, 4.571, 20.23, 4.312, 19.26, 5.179, 18.97, 4.571, 20.23, 3.544, 20.43, 3.414, 19.44, 4.312, 19.26, 3.544, 20.43, 2.5, 20.5, 2.5, 19.5, 3.414, 19.44, -20.5, -2.5, -20.43, -3.544, -19.44, -3.414, -19.5, -2.5, -20.43, -3.544, -20.23, -4.571, -19.26, -4.312, -19.44, -3.414, -20.23, -4.571, -19.89, -5.561, -18.97, -5.179, -19.26, -4.312, -19.89, -5.561, -19.43, -6.5, -18.56, -6.0, -18.97, -5.179, -19.43, -6.5, -18.85, -7.37, -18.05, -6.761, -18.56, -6.0, -18.85, -7.37, -18.16, -8.157, -17.45, -7.45, -18.05, -6.761, -18.16, -8.157, -17.37, -8.847, -16.76, -8.053, -17.45, -7.45, -17.37, -8.847, -16.5, -9.428, -16.0, -8.562, -16.76, -8.053, -16.5, -9.428, -15.56, -9.891, -15.18, -8.967, -16.0, -8.562, -15.56, -9.891, -14.57, -10.23, -14.31, -9.261, -15.18, -8.967, -14.57, -10.23, -13.54, -10.43, -13.41, -9.44, -14.31, -9.261, -13.54, -10.43, -12.5, -10.5, -12.5, -9.5, -13.41, -9.44, -22.5, 0.5, -27.5, 0.5, -27.5, -0.5, -22.5, -0.5, -22.5, 20.5, -27.5, 20.5, -27.5, 19.5, -22.5, 19.5, -19.5, 22.5, -19.5, 27.5, -20.5, 27.5, -20.5, 22.5, 22.5, 9.5, 27.5, 9.5, 27.5, 10.5, 22.5, 10.5, 22.5, -10.5, 27.5, -10.5, 27.5, -9.5, 22.5, -9.5, 20.5, 12.5, 20.5, 17.5, 19.5, 17.5, 19.5, 12.5, 19.5, -12.5, 19.5, -17.5, 20.5, -17.5, 20.5, -12.5, 20.5, -4.023e-07, 20.5, 1.0, 19.5, 1.0, 19.5, -4.023e-07, -2.5, -2.682e-07, -2.5, 1.0, -7.5, 1.0, -7.5, -1.937e-07, 0.5, 0.0, 0.5, 1.0, -0.5, 1.0, -0.5, 0.0, 9.5, -1.937e-07, 9.5, 1.0, 7.5, 1.0, 7.5, 2.235e-07, -12.5, -4.023e-07, -12.5, 1.0, -17.5, 1.0, -17.5, -4.023e-07, 7.5, -1.937e-07, 7.5, 1.0, 2.5, 1.0, 2.5, -2.682e-07, 20.5, 0.0, 20.5, 1.0, 19.5, 1.0, 19.5, 0.0, -17.5, 2.235e-07, -17.5, 1.0, -19.5, 1.0, -19.5, 4.172e-07, 17.5, -4.023e-07, 17.5, 1.0, 12.5, 1.0, 12.5, -4.023e-07, 17.5, -1.937e-07, 17.5, 1.0, 12.5, 1.0, 12.5, -2.682e-07, -19.5, 0.0, -19.5, 1.0, -20.5, 1.0, -20.5, 0.0, 22.5, 1.49e-07, 22.5, 1.0, 20.5, 1.0, 20.5, -2.682e-07, -12.5, -2.682e-07, -12.5, 1.0, -17.5, 1.0, -17.5, -1.937e-07, 0.5, 0.0, 0.5, 1.0, -0.5, 1.0, -0.5, 0.0, 19.5, -2.682e-07, 19.5, 1.0, 17.5, 1.0, 17.5, -6.706e-07, -4.5, 4.172e-07, -4.5, 1.0, -7.5, 1.0, -7.5, -4.023e-07, -17.5, -6.706e-07, -17.5, 1.0, -19.5, 1.0, -19.5, -4.023e-07, 7.5, -4.023e-07, 7.5, 1.0, 4.5, 1.0, 4.5, 4.172e-07, 19.5, -4.023e-07, 19.5, 1.0, 17.5, 1.0, 17.5, -5.96e-07, 7.5, 4.172e-07, 7.5, 1.0, 4.5, 1.0, 4.5, -4.023e-07, 12.5, -5.96e-07, 12.5, 1.0, 10.5, 1.0, 10.5, -1.937e-07, -4.5, -4.023e-07, -4.5, 1.0, -7.5, 1.0, -7.5, 4.172e-07, 0.5, -1.937e-07, 0.5, 1.0, -0.5, 1.0, -0.5, -1.937e-07, 19.5, 4.172e-07, 19.5, 1.0, 17.5, 1.0, 17.5, 1.49e-07, 0.5, -1.937e-07, 0.5, 1.0, -0.5, 1.0, -0.5, -1.937e-07, 17.5, -1.937e-07, 17.5, 1.0, 12.5, 1.0, 12.5, -2.682e-07, -0.5, -1.937e-07, -0.5, 1.0, -4.5, 1.0, -4.5, 2.235e-07, -0.5, -1.937e-07, -0.5, 1.0, -2.5, 1.0, -2.5, 2.235e-07, -12.5, -2.682e-07, -12.5, 1.0, -17.5, 1.0, -17.5, -1.937e-07, -15.5, 2.235e-07, -15.5, 1.0, -19.5, 1.0, -19.5, 4.172e-07, 2.5, 2.235e-07, 2.5, 1.0, 0.5, 1.0, 0.5, 4.172e-07, 7.5, 4.172e-07, 7.5, 1.0, 2.5, 1.0, 2.5, -4.023e-07, -7.5, 1.49e-07, -7.5, 1.0, -9.5, 1.0, -9.5, -2.682e-07, -2.5, -4.023e-07, -2.5, 1.0, -7.5, 1.0, -7.5, 4.172e-07, -10.5, -2.682e-07, -10.5, 1.0, -12.5, 1.0, -12.5, -6.706e-07, -4.5, -2.682e-07, -4.5, 1.0, -7.5, 1.0, -7.5, -1.937e-07, 10.5, 4.172e-07, 10.5, 1.0, 9.5, 1.0, 9.5, 4.172e-07, 22.5, -6.706e-07, 22.5, 1.0, 20.5, 1.0, 20.5, -4.023e-07, 7.5, -1.937e-07, 7.5, 1.0, 4.5, 1.0, 4.5, -2.682e-07, 19.5, -4.023e-07, 19.5, 1.0, 15.5, 1.0, 15.5, -5.96e-07, -0.5, -4.023e-07, -0.5, 1.0, -2.5, 1.0, -2.5, -5.96e-07, -2.5, 4.172e-07, -2.5, 1.0, -7.5, 1.0, -7.5, -4.023e-07, 4.5, -5.96e-07, 4.5, 1.0, 0.5, 1.0, 0.5, -1.937e-07, 2.5, -5.96e-07, 2.5, 1.0, 0.5, 1.0, 0.5, -1.937e-07, 7.5, -4.023e-07, 7.5, 1.0, 2.5, 1.0, 2.5, 4.172e-07, -20.5, 4.172e-07, -20.5, 1.0, -22.5, 1.0, -22.5, 1.49e-07, -0.5, -1.937e-07, -0.5, 1.0, -2.5, 1.0, -2.5, 2.235e-07, -12.5, 4.172e-07, -12.5, 1.0, -13.41, 1.0, -13.41, 4.172e-07, 0.5, -2.682e-07, 0.5, 1.0, -0.5, 1.0, -0.5, -2.682e-07, 12.5, 2.235e-07, 12.5, 1.0, 10.5, 1.0, 10.5, 4.172e-07, 13.54, 4.172e-07, 13.54, 1.0, 12.5, 1.0, 12.5, 4.172e-07, 4.5, 1.49e-07, 4.5, 1.0, 0.5, 1.0, 0.5, -2.682e-07, 2.5, 1.49e-07, 2.5, 1.0, 0.5, 1.0, 0.5, -2.682e-07, -0.5, -2.682e-07, -0.5, 1.0, -4.5, 1.0, -4.5, -6.706e-07, -0.5, -2.682e-07, -0.5, 1.0, -2.5, 1.0, -2.5, -6.706e-07, -13.41, 4.172e-07, -13.41, 1.0, -14.31, 1.0, -14.31, 4.172e-07, 24.5, -6.706e-07, 24.5, 1.0, 20.5, 1.0, 20.5, -4.023e-07, 2.5, -6.706e-07, 2.5, 1.0, 0.5, 1.0, 0.5, -4.023e-07, 14.57, 4.172e-07, 14.57, 1.0, 13.54, 1.0, 13.54, 4.172e-07, -10.5, -4.023e-07, -10.5, 1.0, -12.5, 1.0, -12.5, -5.96e-07, 2.5, -5.96e-07, 2.5, 1.0, 0.5, 1.0, 0.5, -1.937e-07, -14.31, 4.172e-07, -14.31, 1.0, -15.18, 1.0, -15.18, 4.172e-07, -20.5, 4.172e-07, -20.5, 1.0, -24.5, 1.0, -24.5, 1.49e-07, -0.5, 4.172e-07, -0.5, 1.0, -2.5, 1.0, -2.5, 1.49e-07, 15.56, 4.172e-07, 15.56, 1.0, 14.57, 1.0, 14.57, 4.172e-07, -10.5, -1.937e-07, -10.5, 1.0, -12.5, 1.0, -12.5, 2.235e-07, 0.5, -2.682e-07, 0.5, 1.0, -0.5, 1.0, -0.5, -2.682e-07, -17.5, 2.235e-07, -17.5, 1.0, -19.5, 1.0, -19.5, 4.172e-07, -15.18, 4.172e-07, -15.18, 1.0, -16.0, 1.0, -16.0, 4.172e-07, 2.5, 1.49e-07, 2.5, 1.0, 0.5, 1.0, 0.5, -2.682e-07, 16.5, 4.172e-07, 16.5, 1.0, 15.56, 1.0, 15.56, 4.172e-07, -0.5, -2.682e-07, -0.5, 1.0, -2.5, 1.0, -2.5, -6.706e-07, -7.5, -6.706e-07, -7.5, 1.0, -9.5, 1.0, -9.5, -4.023e-07, -16.0, 4.172e-07, -16.0, 1.0, -16.76, 1.0, -16.76, 4.172e-07, 19.5, -4.023e-07, 19.5, 1.0, 17.5, 1.0, 17.5, -5.96e-07, 17.37, 4.172e-07, 17.37, 1.0, 16.5, 1.0, 16.5, 4.172e-07, -7.5, -5.96e-07, -7.5, 1.0, -9.5, 1.0, -9.5, -1.937e-07, 9.5, 4.172e-07, 9.5, 1.0, 7.5, 1.0, 7.5, 1.49e-07, -16.76, 4.172e-07, -16.76, 1.0, -17.45, 1.0, -17.45, 4.172e-07, -10.5, -1.937e-07, -10.5, 1.0, -12.5, 1.0, -12.5, 2.235e-07, -0.5, -1.937e-07, -0.5, 1.0, -2.5, 1.0, -2.5, 2.235e-07, 18.16, 4.172e-07, 18.16, 1.0, 17.37, 1.0, 17.37, 4.172e-07, 7.5, 2.235e-07, 7.5, 1.0, 0.5, 1.0, 0.5, 4.172e-07, -7.5, 2.235e-07, -7.5, 1.0, -9.5, 1.0, -9.5, 4.172e-07, 12.5, 1.49e-07, 12.5, 1.0, 10.5, 1.0, 10.5, -2.682e-07, 7.45, 4.172e-07, 7.45, 1.0, 6.761, 1.0, 6.761, 4.172e-07, 9.5, -2.682e-07, 9.5, 1.0, 7.5, 1.0, 7.5, -6.706e-07, -7.37, 4.172e-07, -7.37, 1.0, -8.157, 1.0, -8.157, 4.172e-07, 22.5, -6.706e-07, 22.5, 1.0, 20.5, 1.0, 20.5, -4.023e-07, -0.5, -4.023e-07, -0.5, 1.0, -7.5, 1.0, -7.5, -5.96e-07, 9.5, -4.023e-07, 9.5, 1.0, 7.5, 1.0, 7.5, -5.96e-07, 6.761, 4.172e-07, 6.761, 1.0, 6.0, 1.0, 6.0, 4.172e-07, -7.5, -5.96e-07, -7.5, 1.0, -9.5, 1.0, -9.5, -1.937e-07, 2.5, -5.96e-07, 2.5, 1.0, 0.5, 1.0, 0.5, -1.937e-07, -6.5, 4.172e-07, -6.5, 1.0, -7.37, 1.0, -7.37, 4.172e-07, -20.5, 4.172e-07, -20.5, 1.0, -22.5, 1.0, -22.5, 1.49e-07, -0.5, -1.937e-07, -0.5, 1.0, -2.5, 1.0, -2.5, 2.235e-07, 6.0, 4.172e-07, 6.0, 1.0, 5.179, 1.0, 5.179, 4.172e-07, 22.5, 2.235e-07, 22.5, 1.0, 20.5, 1.0, 20.5, 4.172e-07, 0.5, -2.682e-07, 0.5, 1.0, -0.5, 1.0, -0.5, -2.682e-07, -5.561, 4.172e-07, -5.561, 1.0, -6.5, 1.0, -6.5, 4.172e-07, 12.5, 1.49e-07, 12.5, 1.0, 10.5, 1.0, 10.5, -2.682e-07, 2.5, 1.49e-07, 2.5, 1.0, 0.5, 1.0, 0.5, -2.682e-07, 9.5, -2.682e-07, 9.5, 1.0, 7.5, 1.0, 7.5, -6.706e-07, -0.5, -2.682e-07, -0.5, 1.0, -2.5, 1.0, -2.5, -6.706e-07, 5.179, 4.172e-07, 5.179, 1.0, 4.312, 1.0, 4.312, 4.172e-07, 2.5, -6.706e-07, 2.5, 1.0, 0.5, 1.0, 0.5, -4.023e-07, 0.5, 4.172e-07, 0.5, 1.0, -0.5, 1.0, -0.5, 4.172e-07, 12.5, -6.706e-07, 12.5, 1.0, 10.5, 1.0, 10.5, -4.023e-07, -4.571, 4.172e-07, -4.571, 1.0, -5.561, 1.0, -5.561, 4.172e-07, -20.5, -4.023e-07, -20.5, 1.0, -22.5, 1.0, -22.5, -5.96e-07, 2.5, -5.96e-07, 2.5, 1.0, 0.5, 1.0, 0.5, -1.937e-07, 4.312, 4.172e-07, 4.312, 1.0, 3.414, 1.0, 3.414, 4.172e-07, -0.5, 4.172e-07, -0.5, 1.0, -2.5, 1.0, -2.5, 1.49e-07, -10.5, 4.172e-07, -10.5, 1.0, -12.5, 1.0, -12.5, 1.49e-07, -3.544, 4.172e-07, -3.544, 1.0, -4.571, 1.0, -4.571, 4.172e-07, -20.5, -1.937e-07, -20.5, 1.0, -22.5, 1.0, -22.5, 2.235e-07, 2.5, 2.235e-07, 2.5, 1.0, 0.5, 1.0, 0.5, 4.172e-07, 27.5, -1.937e-07, 27.5, 1.0, 22.5, 1.0, 22.5, -1.937e-07, 2.5, 1.49e-07, 2.5, 1.0, 0.5, 1.0, 0.5, -2.682e-07, -22.5, -1.937e-07, -22.5, 1.0, -27.5, 1.0, -27.5, -1.937e-07, -0.5, -2.682e-07, -0.5, 1.0, -2.5, 1.0, -2.5, -6.706e-07, 3.414, 4.172e-07, 3.414, 1.0, 2.5, 1.0, 2.5, -2.682e-07, -17.5, -6.706e-07, -17.5, 1.0, -19.5, 1.0, -19.5, -4.023e-07, -2.5, -2.682e-07, -2.5, 1.0, -3.544, 1.0, -3.544, 4.172e-07, -0.5, -4.023e-07, -0.5, 1.0, -2.5, 1.0, -2.5, -5.96e-07, 27.5, -1.937e-07, 27.5, 1.0, 22.5, 1.0, 22.5, -1.937e-07, -17.5, -5.96e-07, -17.5, 1.0, -19.5, 1.0, -19.5, -1.937e-07, -22.5, -1.937e-07, -22.5, 1.0, -27.5, 1.0, -27.5, -1.937e-07, -9.5, -1.937e-07, -9.5, 1.0, -10.5, 1.0, -10.5, -1.937e-07, 19.5, 4.172e-07, 19.5, 1.0, 17.5, 1.0, 17.5, 1.49e-07, -10.5, -1.937e-07, -10.5, 1.0, -12.5, 1.0, -12.5, 2.235e-07, -10.5, -1.937e-07, -10.5, 1.0, -12.5, 1.0, -12.5, 2.235e-07, -3.414, 4.172e-07, -3.414, 1.0, -4.312, 1.0, -4.312, 4.172e-07, 22.5, 2.235e-07, 22.5, 1.0, 20.5, 1.0, 20.5, 4.172e-07, -7.5, 2.235e-07, -7.5, 1.0, -9.5, 1.0, -9.5, 4.172e-07, 4.571, 4.172e-07, 4.571, 1.0, 3.544, 1.0, 3.544, 4.172e-07, 22.5, 1.49e-07, 22.5, 1.0, 20.5, 1.0, 20.5, -2.682e-07, 19.5, -2.682e-07, 19.5, 1.0, 17.5, 1.0, 17.5, -6.706e-07, -4.312, 4.172e-07, -4.312, 1.0, -5.179, 1.0, -5.179, 4.172e-07, 2.5, -6.706e-07, 2.5, 1.0, 0.5, 1.0, 0.5, -4.023e-07, 5.561, 4.172e-07, 5.561, 1.0, 4.571, 1.0, 4.571, 4.172e-07, -20.5, -4.023e-07, -20.5, 1.0, -22.5, 1.0, -22.5, -5.96e-07, 9.5, -4.023e-07, 9.5, 1.0, 7.5, 1.0, 7.5, -5.96e-07, -7.5, -5.96e-07, -7.5, 1.0, -9.5, 1.0, -9.5, -1.937e-07, -7.5, -5.96e-07, -7.5, 1.0, -9.5, 1.0, -9.5, -1.937e-07, -5.179, 4.172e-07, -5.179, 1.0, -6.0, 1.0, -6.0, 4.172e-07, -0.5, 4.172e-07, -0.5, 1.0, -2.5, 1.0, -2.5, 1.49e-07, 6.5, 4.172e-07, 6.5, 1.0, 5.561, 1.0, 5.561, 4.172e-07, 9.5, -1.937e-07, 9.5, 1.0, 7.5, 1.0, 7.5, 2.235e-07, 12.5, 2.235e-07, 12.5, 1.0, 10.5, 1.0, 10.5, 4.172e-07, -6.0, 4.172e-07, -6.0, 1.0, -6.761, 1.0, -6.761, 4.172e-07, 12.5, 1.49e-07, 12.5, 1.0, 10.5, 1.0, 10.5, -2.682e-07, 12.5, 1.49e-07, 12.5, 1.0, 10.5, 1.0, 10.5, -2.682e-07, 7.37, 4.172e-07, 7.37, 1.0, 6.5, 1.0, 6.5, 4.172e-07, 9.5, -2.682e-07, 9.5, 1.0, 7.5, 1.0, 7.5, -6.706e-07, 9.5, -2.682e-07, 9.5, 1.0, 7.5, 1.0, 7.5, -6.706e-07, -12.5, -6.706e-07, -12.5, 1.0, -19.5, 1.0, -19.5, -4.023e-07, -9.5, -4.023e-07, -9.5, 1.0, -10.5, 1.0, -10.5, -4.023e-07, 10.5, 4.172e-07, 10.5, 1.0, 9.5, 1.0, 9.5, 4.172e-07, 12.5, -6.706e-07, 12.5, 1.0, 10.5, 1.0, 10.5, -4.023e-07, -6.761, 4.172e-07, -6.761, 1.0, -7.45, 1.0, -7.45, 4.172e-07, -10.5, -4.023e-07, -10.5, 1.0, -12.5, 1.0, -12.5, -5.96e-07, 8.157, 4.172e-07, 8.157, 1.0, 7.37, 1.0, 7.37, 4.172e-07, 12.5, -5.96e-07, 12.5, 1.0, 10.5, 1.0, 10.5, -1.937e-07, 19.5, 4.172e-07, 19.5, 1.0, 12.5, 1.0, 12.5, 1.49e-07, -10.5, 4.172e-07, -10.5, 1.0, -12.5, 1.0, -12.5, 1.49e-07, 17.45, 4.172e-07, 17.45, 1.0, 16.76, 1.0, 16.76, 4.172e-07, -12.5, 4.172e-07, -12.5, 1.0, -17.5, 1.0, -17.5, -4.023e-07, -20.5, -1.937e-07, -20.5, 1.0, -22.5, 1.0, -22.5, 2.235e-07, -17.37, 4.172e-07, -17.37, 1.0, -18.16, 1.0, -18.16, 4.172e-07, 17.5, -4.023e-07, 17.5, 1.0, 12.5, 1.0, 12.5, 4.172e-07, 12.5, 2.235e-07, 12.5, 1.0, 10.5, 1.0, 10.5, 4.172e-07, 7.5, -2.682e-07, 7.5, 1.0, 2.5, 1.0, 2.5, -1.937e-07, -7.5, 1.49e-07, -7.5, 1.0, -9.5, 1.0, -9.5, -2.682e-07, 16.76, 4.172e-07, 16.76, 1.0, 16.0, 1.0, 16.0, 4.172e-07, -2.5, -1.937e-07, -2.5, 1.0, -7.5, 1.0, -7.5, -2.682e-07, -10.5, -2.682e-07, -10.5, 1.0, -12.5, 1.0, -12.5, -6.706e-07, -16.5, 4.172e-07, -16.5, 1.0, -17.37, 1.0, -17.37, 4.172e-07, 17.5, -2.682e-07, 17.5, 1.0, 12.5, 1.0, 12.5, -1.937e-07, -7.5, -6.706e-07, -7.5, 1.0, -9.5, 1.0, -9.5, -4.023e-07, -12.5, -1.937e-07, -12.5, 1.0, -17.5, 1.0, -17.5, -2.682e-07, -10.5, -4.023e-07, -10.5, 1.0, -12.5, 1.0, -12.5, -5.96e-07, 16.0, 4.172e-07, 16.0, 1.0, 15.18, 1.0, 15.18, 4.172e-07, -12.5, 4.172e-07, -12.5, 1.0, -17.5, 1.0, -17.5, -4.023e-07, -17.5, -5.96e-07, -17.5, 1.0, -19.5, 1.0, -19.5, -1.937e-07, -15.56, 4.172e-07, -15.56, 1.0, -16.5, 1.0, -16.5, 4.172e-07, 17.5, -4.023e-07, 17.5, 1.0, 12.5, 1.0, 12.5, 4.172e-07, 9.5, 4.172e-07, 9.5, 1.0, 7.5, 1.0, 7.5, 1.49e-07, 9.5, -1.937e-07, 9.5, 1.0, 7.5, 1.0, 7.5, 2.235e-07, 15.18, 4.172e-07, 15.18, 1.0, 14.31, 1.0, 14.31, 4.172e-07, -7.5, -1.937e-07, -7.5, 1.0, -9.5, 1.0, -9.5, -1.937e-07, -7.5, 2.235e-07, -7.5, 1.0, -9.5, 1.0, -9.5, 4.172e-07, -14.57, 4.172e-07, -14.57, 1.0, -15.56, 1.0, -15.56, 4.172e-07, 9.5, -1.937e-07, 9.5, 1.0, 7.5, 1.0, 7.5, -1.937e-07, 22.5, 1.49e-07, 22.5, 1.0, 20.5, 1.0, 20.5, -2.682e-07, 19.5, -2.682e-07, 19.5, 1.0, 17.5, 1.0, 17.5, -6.706e-07, 14.31, 4.172e-07, 14.31, 1.0, 13.41, 1.0, 13.41, 4.172e-07, -9.5, -1.937e-07, -9.5, 1.0, -10.5, 1.0, -10.5, -1.937e-07, -7.5, -6.706e-07, -7.5, 1.0, -9.5, 1.0, -9.5, -4.023e-07, 10.5, -4.023e-07, 10.5, 1.0, 9.5, 1.0, 9.5, -4.023e-07, -13.54, 4.172e-07, -13.54, 1.0, -14.57, 1.0, -14.57, 4.172e-07, 9.5, -4.023e-07, 9.5, 1.0, 7.5, 1.0, 7.5, -5.96e-07, 0.5, -1.937e-07, 0.5, 1.0, -0.5, 1.0, -0.5, -1.937e-07, -10.5, -1.937e-07, -10.5, 1.0, -12.5, 1.0, -12.5, -2.682e-07, 12.5, -5.96e-07, 12.5, 1.0, 10.5, 1.0, 10.5, -1.937e-07, -19.5, -1.937e-07, -19.5, 1.0, -20.5, 1.0, -20.5, -1.937e-07, 12.5, -2.682e-07, 12.5, 1.0, 10.5, 1.0, 10.5, -1.937e-07, 9.5, 4.172e-07, 9.5, 1.0, 7.5, 1.0, 7.5, 1.49e-07, -2.5, -4.023e-07, -2.5, 1.0, -3.414, 1.0, -3.414, 4.172e-07, -10.5, -1.937e-07, -10.5, 1.0, -17.5, 1.0, -17.5, -4.023e-07, 9.5, -1.937e-07, 9.5, 1.0, 5.5, 1.0, 5.5, 2.235e-07, 3.544, 4.172e-07, 3.544, 1.0, 2.5, 1.0, 2.5, -4.023e-07, 17.5, -4.023e-07, 17.5, 1.0, 10.5, 1.0, 10.5, -1.937e-07, 4.5, 2.235e-07, 4.5, 1.0, 0.5, 1.0, 0.5, 4.172e-07, 13.41, 4.172e-07, 13.41, 1.0, 12.5, 1.0, 12.5, -1.937e-07, -2.5, 4.172e-07, -2.5, 1.0, -7.5, 1.0, -7.5, -4.023e-07, -7.5, 1.49e-07, -7.5, 1.0, -9.5, 1.0, -9.5, -2.682e-07, -12.5, -1.937e-07, -12.5, 1.0, -13.54, 1.0, -13.54, 4.172e-07, 7.5, -4.023e-07, 7.5, 1.0, 2.5, 1.0, 2.5, 4.172e-07, -10.5, -2.682e-07, -10.5, 1.0, -12.5, 1.0, -12.5, -6.706e-07, 20.5, 4.172e-07, 20.5, 1.0, 19.5, 1.0, 19.5, 4.172e-07, 17.5, -2.682e-07, 17.5, 1.0, 12.5, 1.0, 12.5, -1.937e-07, 0.5, -4.023e-07, 0.5, 1.0, -0.5, 1.0, -0.5, -4.023e-07, 12.5, -6.706e-07, 12.5, 1.0, 10.5, 1.0, 10.5, -4.023e-07, -22.5, 4.172e-07, -22.5, 1.0, -27.5, 1.0, -27.5, 4.172e-07, -12.5, -1.937e-07, -12.5, 1.0, -17.5, 1.0, -17.5, -2.682e-07, -0.5, -4.023e-07, -0.5, 1.0, -4.5, 1.0, -4.5, -5.96e-07, 27.5, 4.172e-07, 27.5, 1.0, 22.5, 1.0, 22.5, 4.172e-07, 7.5, 4.172e-07, 7.5, 1.0, 2.5, 1.0, 2.5, -4.023e-07, 14.5, -5.96e-07, 14.5, 1.0, 10.5, 1.0, 10.5, -1.937e-07, -9.5, -2.682e-07, -9.5, 1.0, -10.5, 1.0, -10.5, -2.682e-07, -2.5, -4.023e-07, -2.5, 1.0, -7.5, 1.0, -7.5, 4.172e-07, -10.5, 4.172e-07, -10.5, 1.0, -12.5, 1.0, -12.5, 1.49e-07, 10.5, -2.682e-07, 10.5, 1.0, 9.5, 1.0, 9.5, -2.682e-07, -4.5, -1.937e-07, -4.5, 1.0, -7.5, 1.0, -7.5, -2.682e-07, -20.5, -1.937e-07, -20.5, 1.0, -22.5, 1.0, -22.5, 2.235e-07, -22.5, -2.682e-07, -22.5, 1.0, -27.5, 1.0, -27.5, -2.682e-07, 7.5, -2.682e-07, 7.5, 1.0, 4.5, 1.0, 4.5, -1.937e-07, 22.5, 2.235e-07, 22.5, 1.0, 20.5, 1.0, 20.5, 4.172e-07, 27.5, -2.682e-07, 27.5, 1.0, 22.5, 1.0, 22.5, -2.682e-07, 5.5, 4.172e-07, 5.5, 1.0, 2.5, 1.0, 2.5, -4.023e-07, -5.5, 1.49e-07, -5.5, 1.0, -9.5, 1.0, -9.5, -2.682e-07, -22.5, -2.682e-07, -22.5, 1.0, -27.5, 1.0, -27.5, -2.682e-07, -2.5, -4.023e-07, -2.5, 1.0, -5.5, 1.0, -5.5, 4.172e-07, -10.5, -2.682e-07, -10.5, 1.0, -14.5, 1.0, -14.5, -6.706e-07, 27.5, -2.682e-07, 27.5, 1.0, 22.5, 1.0, 22.5, -2.682e-07, -2.5, 4.172e-07, -2.5, 1.0, -7.5, 1.0, -7.5, -4.023e-07, 4.5, -6.706e-07, 4.5, 1.0, 0.5, 1.0, 0.5, -4.023e-07, -19.5, 4.172e-07, -19.5, 1.0, -20.5, 1.0, -20.5, 4.172e-07, 7.5, -4.023e-07, 7.5, 1.0, 2.5, 1.0, 2.5, 4.172e-07, -20.5, -4.023e-07, -20.5, 1.0, -22.5, 1.0, -22.5, -5.96e-07, -12.5, 4.172e-07, -12.5, 1.0, -17.5, 1.0, -17.5, 4.172e-07, 7.5, -1.937e-07, 7.5, 1.0, 2.5, 1.0, 2.5, -2.682e-07, -17.5, -5.96e-07, -17.5, 1.0, -19.5, 1.0, -19.5, -1.937e-07, 17.5, 4.172e-07, 17.5, 1.0, 12.5, 1.0, 12.5, 4.172e-07, -2.5, -2.682e-07, -2.5, 1.0, -7.5, 1.0, -7.5, -1.937e-07, -0.5, 4.172e-07, -0.5, 1.0, -4.5, 1.0, -4.5, 1.49e-07, -0.5, 0.5, -0.5, -0.5, 0.5, -0.5, 0.5, 0.5, -0.5, 0.5, -0.5, 2.5, -2.5, 2.5, -2.5, 0.5, -0.5, -0.5, -2.5, -0.5, -2.5, -2.5, -0.5, -2.5, -0.5, 0.5, 0.5, 0.5, 0.5, 2.5, -0.5, 2.5, -0.5, -0.5, -0.5, 0.5, -2.5, 0.5, -2.5, -0.5, 0.5, -0.5, -0.5, -0.5, -0.5, -2.5, 0.5, -2.5, 0.5, -0.5, 0.5, -2.5, 2.5, -2.5, 2.5, -0.5, 0.5, 2.5, 0.5, 0.5, 2.5, 0.5, 2.5, 2.5, 0.5, 0.5, 0.5, -0.5, 2.5, -0.5, 2.5, 0.5, 9.5, 0.5, 9.5, -0.5, 10.5, -0.5, 10.5, 0.5, 9.5, 0.5, 9.5, 2.5, 7.5, 2.5, 7.5, 0.5, 9.5, -0.5, 7.5, -0.5, 7.5, -2.5, 9.5, -2.5, 9.5, 0.5, 10.5, 0.5, 10.5, 2.5, 9.5, 2.5, 9.5, -0.5, 9.5, 0.5, 7.5, 0.5, 7.5, -0.5, 10.5, -0.5, 9.5, -0.5, 9.5, -2.5, 10.5, -2.5, 10.5, -0.5, 10.5, -2.5, 12.5, -2.5, 12.5, -0.5, 10.5, 2.5, 10.5, 0.5, 12.5, 0.5, 12.5, 2.5, 10.5, 0.5, 10.5, -0.5, 12.5, -0.5, 12.5, 0.5, 9.5, 10.5, 9.5, 9.5, 10.5, 9.5, 10.5, 10.5, 9.5, 10.5, 9.5, 12.5, 7.5, 12.5, 7.5, 10.5, 9.5, 9.5, 7.5, 9.5, 7.5, 7.5, 9.5, 7.5, 9.5, 10.5, 10.5, 10.5, 10.5, 12.5, 9.5, 12.5, 9.5, 9.5, 9.5, 10.5, 7.5, 10.5, 7.5, 9.5, 10.5, 9.5, 9.5, 9.5, 9.5, 7.5, 10.5, 7.5, 10.5, 9.5, 10.5, 7.5, 12.5, 7.5, 12.5, 9.5, 10.5, 12.5, 10.5, 10.5, 12.5, 10.5, 12.5, 12.5, 10.5, 10.5, 10.5, 9.5, 12.5, 9.5, 12.5, 10.5, 9.5, -9.5, 9.5, -10.5, 10.5, -10.5, 10.5, -9.5, 9.5, -9.5, 9.5, -7.5, 7.5, -7.5, 7.5, -9.5, 9.5, -10.5, 7.5, -10.5, 7.5, -12.5, 9.5, -12.5, 9.5, -9.5, 10.5, -9.5, 10.5, -7.5, 9.5, -7.5, 9.5, -10.5, 9.5, -9.5, 7.5, -9.5, 7.5, -10.5, 10.5, -10.5, 9.5, -10.5, 9.5, -12.5, 10.5, -12.5, 10.5, -10.5, 10.5, -12.5, 12.5, -12.5, 12.5, -10.5, 10.5, -7.5, 10.5, -9.5, 12.5, -9.5, 12.5, -7.5, 10.5, -9.5, 10.5, -10.5, 12.5, -10.5, 12.5, -9.5, 19.5, -9.5, 19.5, -10.5, 20.5, -10.5, 20.5, -9.5, 19.5, -9.5, 19.5, -7.5, 17.5, -7.5, 17.5, -9.5, 19.5, -10.5, 17.5, -10.5, 17.5, -12.5, 19.5, -12.5, 19.5, -9.5, 20.5, -9.5, 20.5, -7.5, 19.5, -7.5, 19.5, -10.5, 19.5, -9.5, 17.5, -9.5, 17.5, -10.5, 20.5, -10.5, 19.5, -10.5, 19.5, -12.5, 20.5, -12.5, 20.5, -10.5, 20.5, -12.5, 22.5, -12.5, 22.5, -10.5, 20.5, -7.5, 20.5, -9.5, 22.5, -9.5, 22.5, -7.5, 20.5, -9.5, 20.5, -10.5, 22.5, -10.5, 22.5, -9.5, 19.5, 10.5, 19.5, 9.5, 20.5, 9.5, 20.5, 10.5, 19.5, 10.5, 19.5, 12.5, 17.5, 12.5, 17.5, 10.5, 19.5, 9.5, 17.5, 9.5, 17.5, 7.5, 19.5, 7.5, 19.5, 10.5, 20.5, 10.5, 20.5, 12.5, 19.5, 12.5, 19.5, 9.5, 19.5, 10.5, 17.5, 10.5, 17.5, 9.5, 20.5, 9.5, 19.5, 9.5, 19.5, 7.5, 20.5, 7.5, 20.5, 9.5, 20.5, 7.5, 22.5, 7.5, 22.5, 9.5, 20.5, 12.5, 20.5, 10.5, 22.5, 10.5, 22.5, 12.5, 20.5, 10.5, 20.5, 9.5, 22.5, 9.5, 22.5, 10.5, -0.5, 20.5, -0.5, 19.5, 0.5, 19.5, 0.5, 20.5, -0.5, 20.5, -0.5, 22.5, -2.5, 22.5, -2.5, 20.5, -0.5, 19.5, -2.5, 19.5, -2.5, 17.5, -0.5, 17.5, -0.5, 20.5, 0.5, 20.5, 0.5, 22.5, -0.5, 22.5, -0.5, 19.5, -0.5, 20.5, -2.5, 20.5, -2.5, 19.5, 0.5, 19.5, -0.5, 19.5, -0.5, 17.5, 0.5, 17.5, 0.5, 19.5, 0.5, 17.5, 2.5, 17.5, 2.5, 19.5, 0.5, 22.5, 0.5, 20.5, 2.5, 20.5, 2.5, 22.5, 0.5, 20.5, 0.5, 19.5, 2.5, 19.5, 2.5, 20.5, -10.5, 20.5, -10.5, 19.5, -9.5, 19.5, -9.5, 20.5, -10.5, 20.5, -10.5, 22.5, -12.5, 22.5, -12.5, 20.5, -10.5, 19.5, -12.5, 19.5, -12.5, 17.5, -10.5, 17.5, -10.5, 20.5, -9.5, 20.5, -9.5, 22.5, -10.5, 22.5, -10.5, 19.5, -10.5, 20.5, -12.5, 20.5, -12.5, 19.5, -9.5, 19.5, -10.5, 19.5, -10.5, 17.5, -9.5, 17.5, -9.5, 19.5, -9.5, 17.5, -7.5, 17.5, -7.5, 19.5, -9.5, 22.5, -9.5, 20.5, -7.5, 20.5, -7.5, 22.5, -9.5, 20.5, -9.5, 19.5, -7.5, 19.5, -7.5, 20.5, -20.5, 20.5, -20.5, 19.5, -19.5, 19.5, -19.5, 20.5, -20.5, 20.5, -20.5, 22.5, -22.5, 22.5, -22.5, 20.5, -20.5, 19.5, -22.5, 19.5, -22.5, 17.5, -20.5, 17.5, -20.5, 20.5, -19.5, 20.5, -19.5, 22.5, -20.5, 22.5, -20.5, 19.5, -20.5, 20.5, -22.5, 20.5, -22.5, 19.5, -19.5, 19.5, -20.5, 19.5, -20.5, 17.5, -19.5, 17.5, -19.5, 19.5, -19.5, 17.5, -17.5, 17.5, -17.5, 19.5, -19.5, 22.5, -19.5, 20.5, -17.5, 20.5, -17.5, 22.5, -19.5, 20.5, -19.5, 19.5, -17.5, 19.5, -17.5, 20.5, -10.5, 0.5, -10.5, -0.5, -9.5, -0.5, -9.5, 0.5, -10.5, 0.5, -10.5, 2.5, -12.5, 2.5, -12.5, 0.5, -10.5, -0.5, -12.5, -0.5, -12.5, -2.5, -10.5, -2.5, -10.5, 0.5, -9.5, 0.5, -9.5, 2.5, -10.5, 2.5, -10.5, -0.5, -10.5, 0.5, -12.5, 0.5, -12.5, -0.5, -9.5, -0.5, -10.5, -0.5, -10.5, -2.5, -9.5, -2.5, -9.5, -0.5, -9.5, -2.5, -7.5, -2.5, -7.5, -0.5, -9.5, 2.5, -9.5, 0.5, -7.5, 0.5, -7.5, 2.5, -9.5, 0.5, -9.5, -0.5, -7.5, -0.5, -7.5, 0.5, -20.5, 0.5, -20.5, -0.5, -19.5, -0.5, -19.5, 0.5, -20.5, 0.5, -20.5, 2.5, -22.5, 2.5, -22.5, 0.5, -20.5, -0.5, -22.5, -0.5, -22.5, -2.5, -20.5, -2.5, -20.5, 0.5, -19.5, 0.5, -19.5, 2.5, -20.5, 2.5, -20.5, -0.5, -20.5, 0.5, -22.5, 0.5, -22.5, -0.5, -19.5, -0.5, -20.5, -0.5, -20.5, -2.5, -19.5, -2.5, -19.5, -0.5, -19.5, -2.5, -17.5, -2.5, -17.5, -0.5, -19.5, 2.5, -19.5, 0.5, -17.5, 0.5, -17.5, 2.5, -19.5, 0.5, -19.5, -0.5, -17.5, -0.5, -17.5, 0.5, -10.5, -9.5, -10.5, -10.5, -9.5, -10.5, -9.5, -9.5, -10.5, -9.5, -10.5, -7.5, -12.5, -7.5, -12.5, -9.5, -10.5, -10.5, -12.5, -10.5, -12.5, -12.5, -10.5, -12.5, -10.5, -9.5, -9.5, -9.5, -9.5, -7.5, -10.5, -7.5, -10.5, -10.5, -10.5, -9.5, -12.5, -9.5, -12.5, -10.5, -9.5, -10.5, -10.5, -10.5, -10.5, -12.5, -9.5, -12.5, -9.5, -10.5, -9.5, -12.5, -7.5, -12.5, -7.5, -10.5, -9.5, -7.5, -9.5, -9.5, -7.5, -9.5, -7.5, -7.5, -9.5, -9.5, -9.5, -10.5, -7.5, -10.5, -7.5, -9.5, -0.5, -9.5, -0.5, -10.5, 0.5, -10.5, 0.5, -9.5, -0.5, -9.5, -0.5, -5.5, -4.5, -5.5, -4.5, -9.5, -0.5, -10.5, -4.5, -10.5, -4.5, -14.5, -0.5, -14.5, -0.5, -9.5, 0.5, -9.5, 0.5, -5.5, -0.5, -5.5, -0.5, -10.5, -0.5, -9.5, -4.5, -9.5, -4.5, -10.5, 0.5, -10.5, -0.5, -10.5, -0.5, -14.5, 0.5, -14.5, 0.5, -10.5, 0.5, -14.5, 4.5, -14.5, 4.5, -10.5, 0.5, -5.5, 0.5, -9.5, 4.5, -9.5, 4.5, -5.5, 0.5, -9.5, 0.5, -10.5, 4.5, -10.5, 4.5, -9.5, 19.5, 0.5, 19.5, 4.5, 15.5, 4.5, 15.5, 0.5, 19.5, -0.5, 15.5, -0.5, 15.5, -4.5, 19.5, -4.5, 19.5, 0.5, 20.5, 0.5, 20.5, 4.5, 19.5, 4.5, 19.5, -0.5, 19.5, 0.5, 15.5, 0.5, 15.5, -0.5, 20.5, -0.5, 19.5, -0.5, 19.5, -4.5, 20.5, -4.5, 20.5, -0.5, 20.5, -4.5, 24.5, -4.5, 24.5, -0.5, 20.5, 4.5, 20.5, 0.5, 24.5, 0.5, 24.5, 4.5, 20.5, 0.5, 20.5, -0.5, 24.5, -0.5, 24.5, 0.5, -0.5, 10.5, -0.5, 9.5, 0.5, 9.5, 0.5, 10.5, -0.5, 10.5, -0.5, 12.5, -7.5, 12.5, -7.5, 10.5, -0.5, 9.5, -7.5, 9.5, -7.5, 7.5, -0.5, 7.5, -0.5, 10.5, 0.5, 10.5, 0.5, 12.5, -0.5, 12.5, -0.5, 9.5, -0.5, 10.5, -7.5, 10.5, -7.5, 9.5, 0.5, 9.5, -0.5, 9.5, -0.5, 7.5, 0.5, 7.5, 0.5, 9.5, 0.5, 7.5, 2.5, 7.5, 2.5, 9.5, 0.5, 12.5, 0.5, 10.5, 2.5, 10.5, 2.5, 12.5, 0.5, 10.5, 0.5, 9.5, 2.5, 9.5, 2.5, 10.5, -20.5, 10.5, -20.5, 9.5, -19.5, 9.5, -19.5, 10.5, -20.5, 10.5, -20.5, 12.5, -22.5, 12.5, -22.5, 10.5, -20.5, 9.5, -22.5, 9.5, -22.5, 7.5, -20.5, 7.5, -20.5, 10.5, -19.5, 10.5, -19.5, 12.5, -20.5, 12.5, -20.5, 9.5, -20.5, 10.5, -22.5, 10.5, -22.5, 9.5, -19.5, 9.5, -20.5, 9.5, -20.5, 7.5, -19.5, 7.5, -19.5, 9.5, -19.5, 7.5, -12.5, 7.5, -12.5, 9.5, -19.5, 12.5, -19.5, 10.5, -12.5, 10.5, -12.5, 12.5, -19.5, 10.5, -19.5, 9.5, -12.5, 9.5, -12.5, 10.5, -10.5, 1.0, -9.5, 1.0, -9.5, 1.5, -10.5, 1.5, 9.5, 1.0, 10.5, 1.0, 10.5, 1.5, 9.5, 1.5, 10.5, 1.0, 12.5, 1.0, 12.5, 1.5, 10.5, 1.5, -12.5, 1.0, -10.5, 1.0, -10.5, 1.5, -12.5, 1.5, 10.5, 1.0, 12.5, 1.0, 12.5, 1.5, 10.5, 1.5, 12.5, 1.0, 19.5, 1.0, 19.5, 2.0, 12.5, 2.0, -20.5, 1.0, -19.5, 1.0, -19.5, 1.5, -20.5, 1.5, -12.5, 1.0, -10.5, 1.0, -10.5, 1.5, -12.5, 1.5, -22.5, 1.0, -20.5, 1.0, -20.5, 1.5, -22.5, 1.5, -10.5, 1.0, -9.5, 1.0, -9.5, 1.5, -10.5, 1.5, 10.5, 1.0, 12.5, 1.0, 12.5, 1.5, 10.5, 1.5, -9.5, 1.0, -7.5, 1.0, -7.5, 1.5, -9.5, 1.5, -12.5, 1.0, -10.5, 1.0, -10.5, 1.5, -12.5, 1.5, -9.5, 1.0, -7.5, 1.0, -7.5, 1.5, -9.5, 1.5, -10.5, 1.0, -9.5, 1.0, -9.5, 1.5, -10.5, 1.5, -10.5, 1.0, -9.5, 1.0, -9.5, 1.5, -10.5, 1.5, -12.5, 1.0, -10.5, 1.0, -10.5, 1.5, -12.5, 1.5, -19.5, 1.0, -17.5, 1.0, -17.5, 1.5, -19.5, 1.5, 7.5, 1.0, 9.5, 1.0, 9.5, 1.5, 7.5, 1.5, 9.5, 1.0, 10.5, 1.0, 10.5, 1.5, 9.5, 1.5, 7.5, 1.0, 9.5, 1.0, 9.5, 1.5, 7.5, 1.5, 19.5, 1.0, 20.5, 1.0, 20.5, 1.5, 19.5, 1.5, -9.5, 1.0, -7.5, 1.0, -7.5, 1.5, -9.5, 1.5, 20.5, 1.0, 22.5, 1.0, 22.5, 1.5, 20.5, 1.5, 17.5, 1.0, 19.5, 1.0, 19.5, 1.5, 17.5, 1.5, -0.5, 1.0, 0.5, 1.0, 0.5, 2.0, -0.5, 2.0, -9.5, 1.0, -7.5, 1.0, -7.5, 1.5, -9.5, 1.5, 9.5, 1.0, 10.5, 1.0, 10.5, 1.5, 9.5, 1.5, 7.5, 1.0, 9.5, 1.0, 9.5, 1.5, 7.5, 1.5, 10.5, 1.0, 12.5, 1.0, 12.5, 1.5, 10.5, 1.5, 9.5, 1.0, 10.5, 1.0, 10.5, 2.0, 9.5, 2.0, 7.5, 1.0, 9.5, 1.0, 9.5, 1.5, 7.5, 1.5, 5.5, 1.0, 9.5, 1.0, 9.5, 2.0, 5.5, 2.0, 0.5, 1.0, 4.5, 1.0, 4.5, 2.0, 0.5, 2.0, -10.5, 1.0, -9.5, 1.0, -9.5, 1.5, -10.5, 1.5, -9.5, 1.0, -7.5, 1.0, -7.5, 1.5, -9.5, 1.5, -12.5, 1.0, -10.5, 1.0, -10.5, 1.5, -12.5, 1.5, -0.5, 1.0, 0.5, 1.0, 0.5, 2.0, -0.5, 2.0, 19.5, 1.0, 20.5, 1.0, 20.5, 1.5, 19.5, 1.5, 10.5, 1.0, 12.5, 1.0, 12.5, 1.5, 10.5, 1.5, -4.5, 1.0, -0.5, 1.0, -0.5, 2.0, -4.5, 2.0, 10.5, 1.0, 14.5, 1.0, 14.5, 2.0, 10.5, 2.0, -20.5, 1.0, -19.5, 1.0, -19.5, 1.5, -20.5, 1.5, -12.5, 1.0, -10.5, 1.0, -10.5, 1.5, -12.5, 1.5, -22.5, 1.0, -20.5, 1.0, -20.5, 1.5, -22.5, 1.5, -10.5, 1.0, -9.5, 1.0, -9.5, 2.0, -10.5, 2.0, 20.5, 1.0, 22.5, 1.0, 22.5, 1.5, 20.5, 1.5, -9.5, 1.0, -5.5, 1.0, -5.5, 2.0, -9.5, 2.0, -14.5, 1.0, -10.5, 1.0, -10.5, 2.0, -14.5, 2.0, 0.5, 1.0, 4.5, 1.0, 4.5, 2.0, 0.5, 2.0, -20.5, 1.0, -19.5, 1.0, -19.5, 1.5, -20.5, 1.5, -20.5, 1.0, -19.5, 1.0, -19.5, 1.5, -20.5, 1.5, -22.5, 1.0, -20.5, 1.0, -20.5, 1.5, -22.5, 1.5])
me_cube.materials.append(mat_material)
me_cube.use_remesh_preserve_volume = False
me_cube.use_remesh_preserve_attributes = False
me_cube.use_mirror_vertex_groups = False
me_cube.update()

# ---- objects
ob_cube = bpy.data.objects.new('Cube', me_cube)

# ---- transforms, parenting, visibility, modifiers, constraints
ob_cube.location = (0.0, 0.0, 0.0)
ob_cube.lock_rotations_4d = False
ob_cube.empty_display_type = 'ARROWS'
ob_cube.lineart.crease_threshold = 0.0

# ---- collection membership
col_collection_1.objects.link(ob_cube)

# ---- scene / render settings (as saved in the file)
scene.frame_start = 1; scene.frame_end = 250; scene.frame_set(1)
scene.render.engine = 'BLENDER_EEVEE_NEXT'
scene.render.resolution_percentage = 50
scene.render.dither_intensity = 0.0
scene.cycles.use_denoising = False
scene.cycles.samples = 128
scene.cycles.sampling_pattern = 'TABULATED_SOBOL'
scene.cycles.use_adaptive_sampling = False
scene.cycles.use_light_tree = False
scene.cycles.blur_glossy = 0.0
scene.cycles.sample_clamp_indirect = 0.0
scene.view_settings.view_transform = 'Standard'
bpy.context.view_layer.update()

# ---- added for rendering (the .blend has no active camera and no usable light): camera, sun
cam_auto = bpy.data.cameras.new('AutoCamera')
cam_auto.lens = 50.0
cam_auto.sensor_width = 36.0
cam_auto.clip_end = 2308.71
ob_auto_camera = bpy.data.objects.new('AutoCamera', cam_auto)
scene.collection.objects.link(ob_auto_camera)
ob_auto_camera.location = (131.551, -147.861, 107.241)
ob_auto_camera.rotation_euler = (1.09748, -7.21219e-08, 0.694738)
scene.camera = ob_auto_camera
light_auto_sun = bpy.data.lights.new('AutoSun', 'SUN')
light_auto_sun.energy = 3.0
light_auto_sun.angle = 0.0523599
ob_auto_sun = bpy.data.objects.new('AutoSun', light_auto_sun)
scene.collection.objects.link(ob_auto_sun)
ob_auto_sun.rotation_euler = (0.872665, 0.174533, 0.523599)
bpy.context.view_layer.update()
